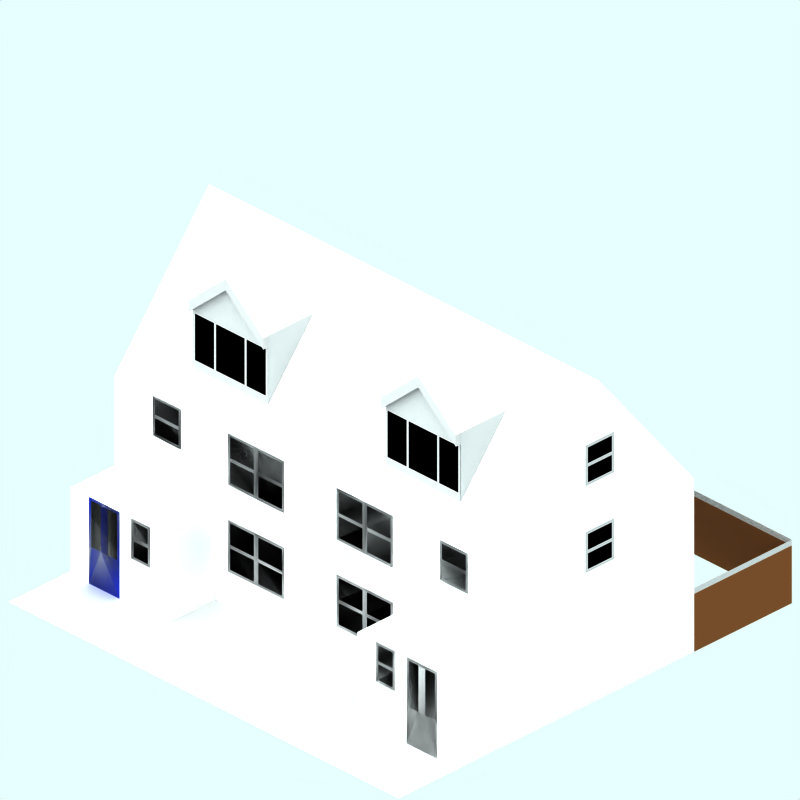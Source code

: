 # Source: 90-semidetatched-house-3f-snow.blend  (saved by Blender 2.48.1; exported with 4.5.12 LTS)
import bpy
from mathutils import Matrix  # noqa: F401  (used for matrix-valued properties, if any)

bpy.ops.wm.read_factory_settings(use_empty=True)
scene = bpy.context.scene
scene.name = 'Scene'

# ---- collections
col_collection_1 = bpy.data.collections.new('Collection 1'); scene.collection.children.link(col_collection_1)
col_collection_2 = bpy.data.collections.new('Collection 2'); scene.collection.children.link(col_collection_2)
col_collection_2.hide_render = True
col_collection_2.hide_viewport = True
col_collection_3 = bpy.data.collections.new('Collection 3'); scene.collection.children.link(col_collection_3)
col_collection_4 = bpy.data.collections.new('Collection 4'); scene.collection.children.link(col_collection_4)
col_collection_4.hide_render = True
col_collection_4.hide_viewport = True

# ---- materials (node trees are filled in below, after node groups)
mat_tiles = bpy.data.materials.new('Tiles')
mat_tiles.alpha_threshold = 0.0
mat_tiles.preview_render_type = 'FLAT'
mat_tiles.diffuse_color = (0.9216, 0.9215, 0.9215, 1.0)
mat_tiles.specular_color = (1.0, 0.9999, 0.9999)
mat_tiles.roughness = 0.5
mat_tiles.line_color = (0.0, 0.0, 0.0, 1.0)
mat_frame = bpy.data.materials.new('Frame')
mat_frame.alpha_threshold = 0.0
mat_frame.preview_render_type = 'CUBE'
mat_frame.diffuse_color = (0.7, 0.6931, 0.6931, 1.0)
mat_frame.specular_color = (1.0, 0.9999, 0.9999)
mat_frame.roughness = 0.5
mat_frame.line_color = (0.0, 0.0, 0.0, 1.0)
mat_interior = bpy.data.materials.new('Interior')
mat_interior.alpha_threshold = 0.0
mat_interior.preview_render_type = 'CUBE'
mat_interior.diffuse_color = (0.0001, 9.999e-05, 9.999e-05, 1.0)
mat_interior.specular_color = (1.0, 0.9999, 0.9999)
mat_interior.roughness = 0.5
mat_interior.line_color = (0.0, 0.0, 0.0, 1.0)
mat_brick = bpy.data.materials.new('Brick')
mat_brick.alpha_threshold = 0.0
mat_brick.preview_render_type = 'CUBE'
mat_brick.diffuse_color = (0.9216, 0.9215, 0.9215, 1.0)
mat_brick.specular_color = (1.0, 0.9999, 0.9999)
mat_brick.roughness = 0.5
mat_brick.line_color = (0.0, 0.0, 0.0, 1.0)
mat_walltiles = bpy.data.materials.new('WallTiles')
mat_walltiles.alpha_threshold = 0.0
mat_walltiles.preview_render_type = 'FLAT'
mat_walltiles.diffuse_color = (0.7, 0.6999, 0.6999, 1.0)
mat_walltiles.roughness = 0.5
mat_walltiles.line_color = (0.0, 0.0, 0.0, 1.0)
mat_feltroof = bpy.data.materials.new('FeltRoof')
mat_feltroof.alpha_threshold = 0.0
mat_feltroof.preview_render_type = 'FLAT'
mat_feltroof.diffuse_color = (0.0001, 9.999e-05, 9.999e-05, 1.0)
mat_feltroof.specular_color = (0.3765, 0.37, 0.37)
mat_feltroof.roughness = 0.5
mat_feltroof.line_color = (0.0, 0.0, 0.0, 1.0)
mat_door1 = bpy.data.materials.new('Door1')
mat_door1.alpha_threshold = 0.0
mat_door1.preview_render_type = 'FLAT'
mat_door1.diffuse_color = (0.1101, 0.1672, 0.7701, 1.0)
mat_door1.roughness = 0.5
mat_door1.line_color = (0.0, 0.0, 0.0, 1.0)
mat_fence = bpy.data.materials.new('Fence')
mat_fence.alpha_threshold = 0.0
mat_fence.preview_render_type = 'FLAT'
mat_fence.diffuse_color = (0.407, 0.2469, 0.1361, 1.0)
mat_fence.roughness = 0.5
mat_fence.line_color = (0.0, 0.0, 0.0, 1.0)
mat_fence_001 = bpy.data.materials.new('Fence.001')
mat_fence_001.alpha_threshold = 0.0
mat_fence_001.preview_render_type = 'FLAT'
mat_fence_001.diffuse_color = (0.6826, 0.6825, 0.6825, 1.0)
mat_fence_001.roughness = 0.5
mat_fence_001.line_color = (0.0, 0.0, 0.0, 1.0)
mat_pavement = bpy.data.materials.new('Pavement')
mat_pavement.alpha_threshold = 0.0
mat_pavement.preview_render_type = 'CUBE'
mat_pavement.diffuse_color = (0.8111, 0.8031, 0.8031, 1.0)
mat_pavement.specular_color = (1.0, 0.9999, 0.9999)
mat_pavement.roughness = 0.5
mat_pavement.line_color = (0.0, 0.0, 0.0, 1.0)
mat_transparent = bpy.data.materials.new('Transparent')
mat_transparent.alpha_threshold = 0.0
mat_transparent.preview_render_type = 'FLAT'
mat_transparent.roughness = 0.5

# ---- material node trees

# ---- world
world_world = bpy.data.worlds.new('World'); scene.world = world_world
world_world.color = (0.9059, 1.0, 1.0)
world_world.use_sun_shadow = False
world_world.sun_shadow_jitter_overblur = 0.0
world_world.cycles.sampling_method = 'MANUAL'
world_world.cycles.sample_map_resolution = 256

# ---- cameras
cam_camera_001 = bpy.data.cameras.new('Camera.001')
cam_camera_001.type = 'ORTHO'
cam_camera_001.passepartout_alpha = 0.2
cam_camera_001.clip_end = 100.0
cam_camera_001.lens = 35.0
cam_camera_001.ortho_scale = 12.0
cam_camera_001.display_size = 5.91
cam_camera_001.show_passepartout = False
cam_camera_001.show_safe_areas = True
cam_camera_001.dof.focus_distance = 0.0
cam_camera_001.dof.aperture_fstop = 128.0

# ---- lights
light_lamp = bpy.data.lights.new('Lamp', 'SUN')
light_lamp.transmission_factor = 0.0
light_lamp.angle = 1.571
light_lamp.energy = 0.025
light_lamp.shadow_buffer_clip_start = 0.5
light_lamp.shadow_soft_size = 1.0
light_lamp.shadow_cascade_max_distance = 1000.0
light_lamp.cycles.use_multiple_importance_sampling = False

# ---- meshes
me_plane_129 = bpy.data.meshes.new('Plane.129')
me_plane_129.from_pydata([(0.2999, -4.096, 0.3835), (-0.3001, -4.096, 0.3835), (-0.3001, -4.096, 0.1835), (0.2999, -4.096, 0.1835), (-0.2501, -4.096, 1.034), (-0.2501, -4.096, 0.4335), (-0.3001, -4.096, 0.3835), (-0.3001, -4.096, 1.084), (0.2999, -4.096, 1.084), (0.2499, -4.096, 1.034), (0.2999, -4.096, 0.3835), (0.2499, -4.096, 0.4335), (-0.2501, -4.096, 0.7669), (-0.2501, -4.096, 0.7002), (0.2499, -4.096, 0.7669), (0.2499, -4.096, 0.7002), (-0.2501, -4.096, 2.534), (-0.2501, -4.096, 1.934), (-0.3001, -4.096, 1.884), (-0.3001, -4.096, 2.584), (0.2999, -4.096, 2.584), (0.2499, -4.096, 2.534), (0.2999, -4.096, 1.884), (0.2499, -4.096, 1.934), (-0.2501, -4.096, 2.267), (-0.2501, -4.096, 2.2), (0.2499, -4.096, 2.267), (0.2499, -4.096, 2.2), (0.2999, -4.096, 1.884), (-0.3001, -4.096, 1.884), (-0.3001, -4.096, 1.684), (0.2999, -4.096, 1.684)], [], [(0, 1, 2, 3), (7, 4, 9, 8), (5, 6, 10, 11), (13, 12, 7, 6), (5, 13, 6), (12, 4, 7), (4, 12, 14, 9), (12, 13, 15, 14), (13, 5, 11, 15), (8, 9, 14, 10), (10, 14, 15, 11), (19, 16, 21, 20), (17, 18, 22, 23), (25, 24, 19, 18), (17, 25, 18), (24, 16, 19), (16, 24, 26, 21), (24, 25, 27, 26), (25, 17, 23, 27), (20, 21, 26, 22), (22, 26, 27, 23), (28, 29, 30, 31)])
me_plane_129.polygons.foreach_set('use_smooth', [1, 0, 0, 0, 0, 0, 0, 0, 0, 0, 0, 0, 0, 0, 0, 0, 0, 0, 0, 0, 0, 1])
me_plane_129.polygons.foreach_set('material_index', [0, 1, 1, 1, 1, 1, 2, 1, 2, 1, 1, 1, 1, 1, 1, 1, 2, 1, 2, 1, 1, 0])
me_plane_129.materials.append(mat_tiles)
me_plane_129.materials.append(mat_frame)
me_plane_129.materials.append(mat_interior)
me_plane_129.use_remesh_preserve_volume = False
me_plane_129.use_remesh_preserve_attributes = False
me_plane_129.use_mirror_vertex_groups = False
me_plane_129.update()
me_plane_125 = bpy.data.meshes.new('Plane.125')
me_plane_125.from_pydata([(0.2999, -4.216, 1.884), (-0.3001, -4.216, 1.884), (-0.3001, -4.216, 1.684), (0.2999, -4.216, 1.684)], [], [(0, 1, 2, 3)])
me_plane_125.polygons.foreach_set('use_smooth', [True] * 1)
me_plane_125.materials.append(mat_tiles)
me_plane_125.use_remesh_preserve_volume = False
me_plane_125.use_remesh_preserve_attributes = False
me_plane_125.use_mirror_vertex_groups = False
me_plane_125.update()
me_plane_124 = bpy.data.meshes.new('Plane.124')
me_plane_124.from_pydata([(-0.2501, 2.534, 4.216), (-0.2501, 1.934, 4.216), (-0.3001, 1.884, 4.216), (-0.3001, 2.584, 4.216), (0.2999, 2.584, 4.216), (0.2499, 2.534, 4.216), (0.2999, 1.884, 4.216), (0.2499, 1.934, 4.216), (-0.2501, 2.267, 4.216), (-0.2501, 2.2, 4.216), (0.2499, 2.267, 4.216), (0.2499, 2.2, 4.216)], [], [(3, 0, 5, 4), (1, 2, 6, 7), (9, 8, 3, 2), (1, 9, 2), (8, 0, 3), (0, 8, 10, 5), (8, 9, 11, 10), (9, 1, 7, 11), (4, 5, 10, 6), (6, 10, 11, 7)])
me_plane_124.polygons.foreach_set('material_index', [0, 0, 0, 0, 0, 1, 0, 1, 0, 0])
me_plane_124.materials.append(mat_frame)
me_plane_124.materials.append(mat_interior)
me_plane_124.use_remesh_preserve_volume = False
me_plane_124.use_remesh_preserve_attributes = False
me_plane_124.use_mirror_vertex_groups = False
me_plane_124.update()
me_plane_123 = bpy.data.meshes.new('Plane.123')
me_plane_123.from_pydata([(-0.2501, 1.034, 4.216), (-0.2501, 0.4335, 4.216), (-0.3001, 0.3835, 4.216), (-0.3001, 1.084, 4.216), (0.2999, 1.084, 4.216), (0.2499, 1.034, 4.216), (0.2999, 0.3835, 4.216), (0.2499, 0.4335, 4.216), (-0.2501, 0.7669, 4.216), (-0.2501, 0.7002, 4.216), (0.2499, 0.7669, 4.216), (0.2499, 0.7002, 4.216)], [], [(3, 0, 5, 4), (1, 2, 6, 7), (9, 8, 3, 2), (1, 9, 2), (8, 0, 3), (0, 8, 10, 5), (8, 9, 11, 10), (9, 1, 7, 11), (4, 5, 10, 6), (6, 10, 11, 7)])
me_plane_123.polygons.foreach_set('material_index', [0, 0, 0, 0, 0, 1, 0, 1, 0, 0])
me_plane_123.materials.append(mat_frame)
me_plane_123.materials.append(mat_interior)
me_plane_123.use_remesh_preserve_volume = False
me_plane_123.use_remesh_preserve_attributes = False
me_plane_123.use_mirror_vertex_groups = False
me_plane_123.update()
me_plane_122 = bpy.data.meshes.new('Plane.122')
me_plane_122.from_pydata([(0.2999, -4.216, 0.3835), (-0.3001, -4.216, 0.3835), (-0.3001, -4.216, 0.1835), (0.2999, -4.216, 0.1835)], [], [(0, 1, 2, 3)])
me_plane_122.polygons.foreach_set('use_smooth', [True] * 1)
me_plane_122.materials.append(mat_tiles)
me_plane_122.use_remesh_preserve_volume = False
me_plane_122.use_remesh_preserve_attributes = False
me_plane_122.use_mirror_vertex_groups = False
me_plane_122.update()
me_plane_121 = bpy.data.meshes.new('Plane.121')
me_plane_121.from_pydata([(2.506, -0.4665, 2.0), (2.506, -1.866, 2.0), (2.456, -1.916, 2.0), (2.456, -0.4165, 2.0), (3.006, -0.4665, 2.0), (2.956, -0.4165, 2.0), (3.006, -1.866, 2.0), (2.956, -1.916, 2.0), (3.056, -0.4665, 2.0), (3.056, -1.866, 2.0), (3.056, -1.916, 2.0), (3.056, -0.4165, 2.0), (3.556, -0.4165, 2.0), (3.506, -0.4665, 2.0), (3.556, -1.916, 2.0), (3.506, -1.866, 2.0)], [], [(0, 3, 2, 1), (3, 0, 4, 5), (1, 2, 7, 6), (5, 4, 8, 11), (6, 7, 10, 9), (4, 6, 9, 8), (11, 8, 13, 12), (9, 10, 14, 15), (12, 13, 15, 14), (0, 1, 6, 4), (9, 15, 13, 8)])
me_plane_121.polygons.foreach_set('material_index', [0, 0, 0, 0, 0, 0, 0, 0, 0, 1, 1])
me_plane_121.materials.append(mat_frame)
me_plane_121.materials.append(mat_interior)
me_plane_121.use_remesh_preserve_volume = False
me_plane_121.use_remesh_preserve_attributes = False
me_plane_121.use_mirror_vertex_groups = False
me_plane_121.update()
me_plane_120 = bpy.data.meshes.new('Plane.120')
me_plane_120.from_pydata([(3.544, -2.0, -0.2165), (2.444, -2.0, -0.2165), (2.444, -2.0, -0.4165), (3.544, -2.0, -0.4165)], [], [(0, 1, 2, 3)])
me_plane_120.polygons.foreach_set('use_smooth', [True] * 1)
me_plane_120.materials.append(mat_tiles)
me_plane_120.use_remesh_preserve_volume = False
me_plane_120.use_remesh_preserve_attributes = False
me_plane_120.use_mirror_vertex_groups = False
me_plane_120.update()
me_plane_119 = bpy.data.meshes.new('Plane.119')
me_plane_119.from_pydata([(-1.106, 0.1835, 2.0), (-1.706, 0.1835, 2.0), (-1.706, -0.01645, 2.0), (-1.106, -0.01645, 2.0), (-1.656, 1.034, 2.0), (-1.656, 0.2335, 2.0), (-1.706, 0.1835, 2.0), (-1.706, 1.084, 2.0), (-1.106, 1.084, 2.0), (-1.156, 1.034, 2.0), (-1.106, 0.1835, 2.0), (-1.156, 0.2335, 2.0), (-1.656, 0.6669, 2.0), (-1.656, 0.6002, 2.0), (-1.156, 0.6669, 2.0), (-1.156, 0.6002, 2.0), (-0.5055, 0.1835, 2.0), (-1.106, 0.1835, 2.0), (-1.106, -0.01645, 2.0), (-0.5055, -0.01645, 2.0), (-1.056, 1.034, 2.0), (-1.056, 0.2335, 2.0), (-1.106, 0.1835, 2.0), (-1.106, 1.084, 2.0), (-0.5055, 1.084, 2.0), (-0.5555, 1.034, 2.0), (-0.5055, 0.1835, 2.0), (-0.5555, 0.2335, 2.0), (-1.056, 0.6669, 2.0), (-1.056, 0.6002, 2.0), (-0.5555, 0.6669, 2.0), (-0.5555, 0.6002, 2.0)], [], [(0, 1, 2, 3), (7, 4, 9, 8), (5, 6, 10, 11), (13, 12, 7, 6), (5, 13, 6), (12, 4, 7), (4, 12, 14, 9), (12, 13, 15, 14), (13, 5, 11, 15), (8, 9, 14, 10), (10, 14, 15, 11), (16, 17, 18, 19), (23, 20, 25, 24), (21, 22, 26, 27), (29, 28, 23, 22), (21, 29, 22), (28, 20, 23), (20, 28, 30, 25), (28, 29, 31, 30), (29, 21, 27, 31), (24, 25, 30, 26), (26, 30, 31, 27)])
me_plane_119.polygons.foreach_set('use_smooth', [1, 0, 0, 0, 0, 0, 0, 0, 0, 0, 0, 1, 0, 0, 0, 0, 0, 0, 0, 0, 0, 0])
me_plane_119.polygons.foreach_set('material_index', [2, 0, 0, 0, 0, 0, 1, 0, 1, 0, 0, 2, 0, 0, 0, 0, 0, 1, 0, 1, 0, 0])
me_plane_119.materials.append(mat_frame)
me_plane_119.materials.append(mat_interior)
me_plane_119.materials.append(mat_tiles)
me_plane_119.use_remesh_preserve_volume = False
me_plane_119.use_remesh_preserve_attributes = False
me_plane_119.use_mirror_vertex_groups = False
me_plane_119.update()
me_plane_118 = bpy.data.meshes.new('Plane.118')
me_plane_118.from_pydata([(-3.006, 0.1835, 2.0), (-3.606, 0.1835, 2.0), (-3.606, -0.01645, 2.0), (-3.006, -0.01645, 2.0), (-3.556, 1.034, 2.0), (-3.556, 0.2335, 2.0), (-3.606, 0.1835, 2.0), (-3.606, 1.084, 2.0), (-3.006, 1.084, 2.0), (-3.056, 1.034, 2.0), (-3.006, 0.1835, 2.0), (-3.056, 0.2335, 2.0), (-3.556, 0.6669, 2.0), (-3.556, 0.6002, 2.0), (-3.056, 0.6669, 2.0), (-3.056, 0.6002, 2.0), (-2.406, 0.1835, 2.0), (-3.006, 0.1835, 2.0), (-3.006, -0.01645, 2.0), (-2.406, -0.01645, 2.0), (-2.956, 1.034, 2.0), (-2.956, 0.2335, 2.0), (-3.006, 0.1835, 2.0), (-3.006, 1.084, 2.0), (-2.406, 1.084, 2.0), (-2.456, 1.034, 2.0), (-2.406, 0.1835, 2.0), (-2.456, 0.2335, 2.0), (-2.956, 0.6669, 2.0), (-2.956, 0.6002, 2.0), (-2.456, 0.6669, 2.0), (-2.456, 0.6002, 2.0)], [], [(0, 1, 2, 3), (7, 4, 9, 8), (5, 6, 10, 11), (13, 12, 7, 6), (5, 13, 6), (12, 4, 7), (4, 12, 14, 9), (12, 13, 15, 14), (13, 5, 11, 15), (8, 9, 14, 10), (10, 14, 15, 11), (16, 17, 18, 19), (23, 20, 25, 24), (21, 22, 26, 27), (29, 28, 23, 22), (21, 29, 22), (28, 20, 23), (20, 28, 30, 25), (28, 29, 31, 30), (29, 21, 27, 31), (24, 25, 30, 26), (26, 30, 31, 27)])
me_plane_118.polygons.foreach_set('use_smooth', [1, 0, 0, 0, 0, 0, 0, 0, 0, 0, 0, 1, 0, 0, 0, 0, 0, 0, 0, 0, 0, 0])
me_plane_118.polygons.foreach_set('material_index', [2, 0, 0, 0, 0, 0, 1, 0, 1, 0, 0, 2, 0, 0, 0, 0, 0, 1, 0, 1, 0, 0])
me_plane_118.materials.append(mat_frame)
me_plane_118.materials.append(mat_interior)
me_plane_118.materials.append(mat_tiles)
me_plane_118.use_remesh_preserve_volume = False
me_plane_118.use_remesh_preserve_attributes = False
me_plane_118.use_mirror_vertex_groups = False
me_plane_118.update()
me_plane_117 = bpy.data.meshes.new('Plane.117')
me_plane_117.from_pydata([(-1.106, -1.316, 2.0), (-1.706, -1.316, 2.0), (-1.706, -1.516, 2.0), (-1.106, -1.516, 2.0), (-1.656, -0.4665, 2.0), (-1.656, -1.266, 2.0), (-1.706, -1.316, 2.0), (-1.706, -0.4165, 2.0), (-1.106, -0.4165, 2.0), (-1.156, -0.4665, 2.0), (-1.106, -1.316, 2.0), (-1.156, -1.266, 2.0), (-1.656, -0.8331, 2.0), (-1.656, -0.8998, 2.0), (-1.156, -0.8331, 2.0), (-1.156, -0.8998, 2.0), (-0.5055, -1.316, 2.0), (-1.106, -1.316, 2.0), (-1.106, -1.516, 2.0), (-0.5055, -1.516, 2.0), (-1.056, -0.4665, 2.0), (-1.056, -1.266, 2.0), (-1.106, -1.316, 2.0), (-1.106, -0.4165, 2.0), (-0.5055, -0.4165, 2.0), (-0.5555, -0.4665, 2.0), (-0.5055, -1.316, 2.0), (-0.5555, -1.266, 2.0), (-1.056, -0.8331, 2.0), (-1.056, -0.8998, 2.0), (-0.5555, -0.8331, 2.0), (-0.5555, -0.8998, 2.0)], [], [(0, 1, 2, 3), (7, 4, 9, 8), (5, 6, 10, 11), (13, 12, 7, 6), (5, 13, 6), (12, 4, 7), (4, 12, 14, 9), (12, 13, 15, 14), (13, 5, 11, 15), (8, 9, 14, 10), (10, 14, 15, 11), (16, 17, 18, 19), (23, 20, 25, 24), (21, 22, 26, 27), (29, 28, 23, 22), (21, 29, 22), (28, 20, 23), (20, 28, 30, 25), (28, 29, 31, 30), (29, 21, 27, 31), (24, 25, 30, 26), (26, 30, 31, 27)])
me_plane_117.polygons.foreach_set('use_smooth', [1, 0, 0, 0, 0, 0, 0, 0, 0, 0, 0, 1, 0, 0, 0, 0, 0, 0, 0, 0, 0, 0])
me_plane_117.polygons.foreach_set('material_index', [2, 0, 0, 0, 0, 0, 1, 0, 1, 0, 0, 2, 0, 0, 0, 0, 0, 1, 0, 1, 0, 0])
me_plane_117.materials.append(mat_frame)
me_plane_117.materials.append(mat_interior)
me_plane_117.materials.append(mat_tiles)
me_plane_117.use_remesh_preserve_volume = False
me_plane_117.use_remesh_preserve_attributes = False
me_plane_117.use_mirror_vertex_groups = False
me_plane_117.update()
me_plane_116 = bpy.data.meshes.new('Plane.116')
me_plane_116.from_pydata([(-1.206, -1.316, 2.0), (-1.806, -1.316, 2.0), (-1.806, -1.516, 2.0), (-1.206, -1.516, 2.0), (-1.756, -0.4665, 2.0), (-1.756, -1.266, 2.0), (-1.806, -1.316, 2.0), (-1.806, -0.4165, 2.0), (-1.206, -0.4165, 2.0), (-1.256, -0.4665, 2.0), (-1.206, -1.316, 2.0), (-1.256, -1.266, 2.0), (-1.756, -0.8331, 2.0), (-1.756, -0.8998, 2.0), (-1.256, -0.8331, 2.0), (-1.256, -0.8998, 2.0), (-0.6055, -1.316, 2.0), (-1.206, -1.316, 2.0), (-1.206, -1.516, 2.0), (-0.6055, -1.516, 2.0), (-1.156, -0.4665, 2.0), (-1.156, -1.266, 2.0), (-1.206, -1.316, 2.0), (-1.206, -0.4165, 2.0), (-0.6055, -0.4165, 2.0), (-0.6555, -0.4665, 2.0), (-0.6055, -1.316, 2.0), (-0.6555, -1.266, 2.0), (-1.156, -0.8331, 2.0), (-1.156, -0.8998, 2.0), (-0.6555, -0.8331, 2.0), (-0.6555, -0.8998, 2.0)], [], [(0, 1, 2, 3), (7, 4, 9, 8), (5, 6, 10, 11), (13, 12, 7, 6), (5, 13, 6), (12, 4, 7), (4, 12, 14, 9), (12, 13, 15, 14), (13, 5, 11, 15), (8, 9, 14, 10), (10, 14, 15, 11), (16, 17, 18, 19), (23, 20, 25, 24), (21, 22, 26, 27), (29, 28, 23, 22), (21, 29, 22), (28, 20, 23), (20, 28, 30, 25), (28, 29, 31, 30), (29, 21, 27, 31), (24, 25, 30, 26), (26, 30, 31, 27)])
me_plane_116.polygons.foreach_set('use_smooth', [1, 0, 0, 0, 0, 0, 0, 0, 0, 0, 0, 1, 0, 0, 0, 0, 0, 0, 0, 0, 0, 0])
me_plane_116.polygons.foreach_set('material_index', [2, 0, 0, 0, 0, 0, 1, 0, 1, 0, 0, 2, 0, 0, 0, 0, 0, 1, 0, 1, 0, 0])
me_plane_116.materials.append(mat_frame)
me_plane_116.materials.append(mat_interior)
me_plane_116.materials.append(mat_tiles)
me_plane_116.use_remesh_preserve_volume = False
me_plane_116.use_remesh_preserve_attributes = False
me_plane_116.use_mirror_vertex_groups = False
me_plane_116.update()
me_plane_115 = bpy.data.meshes.new('Plane.115')
me_plane_115.from_pydata([(-3.106, 0.1835, 2.0), (-3.706, 0.1835, 2.0), (-3.706, -0.01645, 2.0), (-3.106, -0.01645, 2.0), (-3.656, 1.034, 2.0), (-3.656, 0.2335, 2.0), (-3.706, 0.1835, 2.0), (-3.706, 1.084, 2.0), (-3.106, 1.084, 2.0), (-3.156, 1.034, 2.0), (-3.106, 0.1835, 2.0), (-3.156, 0.2335, 2.0), (-3.656, 0.6669, 2.0), (-3.656, 0.6002, 2.0), (-3.156, 0.6669, 2.0), (-3.156, 0.6002, 2.0), (-2.506, 0.1835, 2.0), (-3.106, 0.1835, 2.0), (-3.106, -0.01645, 2.0), (-2.506, -0.01645, 2.0), (-3.056, 1.034, 2.0), (-3.056, 0.2335, 2.0), (-3.106, 0.1835, 2.0), (-3.106, 1.084, 2.0), (-2.506, 1.084, 2.0), (-2.556, 1.034, 2.0), (-2.506, 0.1835, 2.0), (-2.556, 0.2335, 2.0), (-3.056, 0.6669, 2.0), (-3.056, 0.6002, 2.0), (-2.556, 0.6669, 2.0), (-2.556, 0.6002, 2.0)], [], [(0, 1, 2, 3), (7, 4, 9, 8), (5, 6, 10, 11), (13, 12, 7, 6), (5, 13, 6), (12, 4, 7), (4, 12, 14, 9), (12, 13, 15, 14), (13, 5, 11, 15), (8, 9, 14, 10), (10, 14, 15, 11), (16, 17, 18, 19), (23, 20, 25, 24), (21, 22, 26, 27), (29, 28, 23, 22), (21, 29, 22), (28, 20, 23), (20, 28, 30, 25), (28, 29, 31, 30), (29, 21, 27, 31), (24, 25, 30, 26), (26, 30, 31, 27)])
me_plane_115.polygons.foreach_set('use_smooth', [1, 0, 0, 0, 0, 0, 0, 0, 0, 0, 0, 1, 0, 0, 0, 0, 0, 0, 0, 0, 0, 0])
me_plane_115.polygons.foreach_set('material_index', [2, 0, 0, 0, 0, 0, 1, 0, 1, 0, 0, 2, 0, 0, 0, 0, 0, 1, 0, 1, 0, 0])
me_plane_115.materials.append(mat_frame)
me_plane_115.materials.append(mat_interior)
me_plane_115.materials.append(mat_tiles)
me_plane_115.use_remesh_preserve_volume = False
me_plane_115.use_remesh_preserve_attributes = False
me_plane_115.use_mirror_vertex_groups = False
me_plane_115.update()
me_plane_113 = bpy.data.meshes.new('Plane.113')
me_plane_113.from_pydata([(-1.206, 0.1835, 2.0), (-1.806, 0.1835, 2.0), (-1.806, -0.01645, 2.0), (-1.206, -0.01645, 2.0), (-1.756, 1.034, 2.0), (-1.756, 0.2335, 2.0), (-1.806, 0.1835, 2.0), (-1.806, 1.084, 2.0), (-1.206, 1.084, 2.0), (-1.256, 1.034, 2.0), (-1.206, 0.1835, 2.0), (-1.256, 0.2335, 2.0), (-1.756, 0.6669, 2.0), (-1.756, 0.6002, 2.0), (-1.256, 0.6669, 2.0), (-1.256, 0.6002, 2.0), (-0.6055, 0.1835, 2.0), (-1.206, 0.1835, 2.0), (-1.206, -0.01645, 2.0), (-0.6055, -0.01645, 2.0), (-1.156, 1.034, 2.0), (-1.156, 0.2335, 2.0), (-1.206, 0.1835, 2.0), (-1.206, 1.084, 2.0), (-0.6055, 1.084, 2.0), (-0.6555, 1.034, 2.0), (-0.6055, 0.1835, 2.0), (-0.6555, 0.2335, 2.0), (-1.156, 0.6669, 2.0), (-1.156, 0.6002, 2.0), (-0.6555, 0.6669, 2.0), (-0.6555, 0.6002, 2.0)], [], [(0, 1, 2, 3), (7, 4, 9, 8), (5, 6, 10, 11), (13, 12, 7, 6), (5, 13, 6), (12, 4, 7), (4, 12, 14, 9), (12, 13, 15, 14), (13, 5, 11, 15), (8, 9, 14, 10), (10, 14, 15, 11), (16, 17, 18, 19), (23, 20, 25, 24), (21, 22, 26, 27), (29, 28, 23, 22), (21, 29, 22), (28, 20, 23), (20, 28, 30, 25), (28, 29, 31, 30), (29, 21, 27, 31), (24, 25, 30, 26), (26, 30, 31, 27)])
me_plane_113.polygons.foreach_set('use_smooth', [1, 0, 0, 0, 0, 0, 0, 0, 0, 0, 0, 1, 0, 0, 0, 0, 0, 0, 0, 0, 0, 0])
me_plane_113.polygons.foreach_set('material_index', [2, 0, 0, 0, 0, 0, 1, 0, 1, 0, 0, 2, 0, 0, 0, 0, 0, 1, 0, 1, 0, 0])
me_plane_113.materials.append(mat_frame)
me_plane_113.materials.append(mat_interior)
me_plane_113.materials.append(mat_tiles)
me_plane_113.use_remesh_preserve_volume = False
me_plane_113.use_remesh_preserve_attributes = False
me_plane_113.use_mirror_vertex_groups = False
me_plane_113.update()
me_plane_110 = bpy.data.meshes.new('Plane.110')
me_plane_110.from_pydata([(-3.606, -0.4665, 3.0), (-3.606, -1.266, 3.0), (-3.656, -1.316, 3.0), (-3.656, -0.4165, 3.0), (-3.406, -0.4665, 3.0), (-3.356, -0.4165, 3.0), (-3.406, -1.266, 3.0), (-3.256, -0.4665, 3.0), (-3.256, -0.4165, 3.0), (-3.256, -1.266, 3.0), (-3.006, -0.4165, 3.0), (-3.056, -0.4665, 3.0), (-3.006, -1.316, 3.0), (-3.056, -1.266, 3.0), (-3.006, -1.916, 3.0), (-3.656, -1.916, 3.0)], [], [(0, 3, 2, 1), (3, 0, 4, 5), (5, 4, 7, 8), (4, 6, 9, 7), (10, 11, 13, 12), (0, 1, 6, 4), (7, 11, 10, 8), (9, 14, 12, 13), (6, 15, 14, 9), (1, 2, 15, 6), (7, 9, 13, 11)])
me_plane_110.polygons.foreach_set('material_index', [0, 0, 0, 0, 0, 1, 0, 0, 0, 0, 1])
me_plane_110.materials.append(mat_frame)
me_plane_110.materials.append(mat_interior)
me_plane_110.use_remesh_preserve_volume = False
me_plane_110.use_remesh_preserve_attributes = False
me_plane_110.use_mirror_vertex_groups = False
me_plane_110.update()
me_plane_109 = bpy.data.meshes.new('Plane.109')
me_plane_109.from_pydata([(-1.956, -0.4165, 2.0), (-1.956, -1.916, 2.0), (-4.056, -1.916, 2.0), (-4.056, -0.4165, 2.0), (-4.056, -0.4165, 3.0), (-4.056, -1.916, 3.0), (-1.956, -1.916, 3.0), (-1.956, -0.4165, 3.0), (-3.256, 0.08355, 2.0), (-2.756, 0.08355, 2.0)], [], [(0, 3, 2, 1), (4, 8, 9, 7), (0, 9, 8, 3), (4, 7, 6, 5), (2, 3, 4, 5), (3, 8, 4), (0, 7, 9), (0, 1, 6, 7)])
me_plane_109.polygons.foreach_set('material_index', [0, 1, 1, 0, 0, 1, 1, 0])
me_plane_109.materials.append(mat_brick)
me_plane_109.materials.append(mat_tiles)
me_plane_109.use_remesh_preserve_volume = False
me_plane_109.use_remesh_preserve_attributes = False
me_plane_109.use_mirror_vertex_groups = False
me_plane_109.update()
me_plane_108 = bpy.data.meshes.new('Plane.108')
me_plane_108.from_pydata([(-2.356, -3.0, -1.116), (-2.756, -3.0, -1.116), (-2.756, -3.0, -1.316), (-2.356, -3.0, -1.316)], [], [(0, 1, 2, 3)])
me_plane_108.polygons.foreach_set('use_smooth', [True] * 1)
me_plane_108.materials.append(mat_tiles)
me_plane_108.use_remesh_preserve_volume = False
me_plane_108.use_remesh_preserve_attributes = False
me_plane_108.use_mirror_vertex_groups = False
me_plane_108.update()
me_plane_107 = bpy.data.meshes.new('Plane.107')
me_plane_107.from_pydata([(-2.706, -0.4665, 3.0), (-2.706, -1.066, 3.0), (-2.756, -1.116, 3.0), (-2.756, -0.4165, 3.0), (-2.356, -0.4165, 3.0), (-2.406, -0.4665, 3.0), (-2.356, -1.116, 3.0), (-2.406, -1.066, 3.0), (-2.706, -0.7331, 3.0), (-2.706, -0.7998, 3.0), (-2.406, -0.7331, 3.0), (-2.406, -0.7998, 3.0)], [], [(3, 0, 5, 4), (1, 2, 6, 7), (9, 8, 3, 2), (1, 9, 2), (8, 0, 3), (0, 8, 10, 5), (8, 9, 11, 10), (9, 1, 7, 11), (4, 5, 10, 6), (6, 10, 11, 7)])
me_plane_107.polygons.foreach_set('material_index', [0, 0, 0, 0, 0, 1, 0, 1, 0, 0])
me_plane_107.materials.append(mat_frame)
me_plane_107.materials.append(mat_interior)
me_plane_107.use_remesh_preserve_volume = False
me_plane_107.use_remesh_preserve_attributes = False
me_plane_107.use_mirror_vertex_groups = False
me_plane_107.update()
me_plane_106 = bpy.data.meshes.new('Plane.106')
me_plane_106.from_pydata([(-3.256, 1.034, 2.0), (-3.256, 0.4335, 2.0), (-3.306, 0.3835, 2.0), (-3.306, 1.084, 2.0), (-2.706, 1.084, 2.0), (-2.756, 1.034, 2.0), (-2.706, 0.3835, 2.0), (-2.756, 0.4335, 2.0), (-3.256, 0.7669, 2.0), (-3.256, 0.7002, 2.0), (-2.756, 0.7669, 2.0), (-2.756, 0.7002, 2.0)], [], [(3, 0, 5, 4), (1, 2, 6, 7), (9, 8, 3, 2), (1, 9, 2), (8, 0, 3), (0, 8, 10, 5), (8, 9, 11, 10), (9, 1, 7, 11), (4, 5, 10, 6), (6, 10, 11, 7)])
me_plane_106.polygons.foreach_set('material_index', [0, 0, 0, 0, 0, 1, 0, 1, 0, 0])
me_plane_106.materials.append(mat_frame)
me_plane_106.materials.append(mat_interior)
me_plane_106.use_remesh_preserve_volume = False
me_plane_106.use_remesh_preserve_attributes = False
me_plane_106.use_mirror_vertex_groups = False
me_plane_106.update()
me_plane_105 = bpy.data.meshes.new('Plane.105')
me_plane_105.from_pydata([(-2.706, -2.0, 0.3835), (-3.306, -2.0, 0.3835), (-3.306, -2.0, 0.1835), (-2.706, -2.0, 0.1835)], [], [(0, 1, 2, 3)])
me_plane_105.polygons.foreach_set('use_smooth', [True] * 1)
me_plane_105.materials.append(mat_tiles)
me_plane_105.use_remesh_preserve_volume = False
me_plane_105.use_remesh_preserve_attributes = False
me_plane_105.use_mirror_vertex_groups = False
me_plane_105.update()
me_plane_104 = bpy.data.meshes.new('Plane.104')
me_plane_104.from_pydata([(-1.106, -2.0, 0.1835), (-1.706, -2.0, 0.1835), (-1.706, -2.0, -0.01645), (-1.106, -2.0, -0.01645)], [], [(0, 1, 2, 3)])
me_plane_104.polygons.foreach_set('use_smooth', [True] * 1)
me_plane_104.materials.append(mat_tiles)
me_plane_104.use_remesh_preserve_volume = False
me_plane_104.use_remesh_preserve_attributes = False
me_plane_104.use_mirror_vertex_groups = False
me_plane_104.update()
me_plane_103 = bpy.data.meshes.new('Plane.103')
me_plane_103.from_pydata([(-1.656, 1.034, 2.0), (-1.656, 0.2335, 2.0), (-1.706, 0.1835, 2.0), (-1.706, 1.084, 2.0), (-1.106, 1.084, 2.0), (-1.156, 1.034, 2.0), (-1.106, 0.1835, 2.0), (-1.156, 0.2335, 2.0), (-1.656, 0.6669, 2.0), (-1.656, 0.6002, 2.0), (-1.156, 0.6669, 2.0), (-1.156, 0.6002, 2.0)], [], [(3, 0, 5, 4), (1, 2, 6, 7), (9, 8, 3, 2), (1, 9, 2), (8, 0, 3), (0, 8, 10, 5), (8, 9, 11, 10), (9, 1, 7, 11), (4, 5, 10, 6), (6, 10, 11, 7)])
me_plane_103.polygons.foreach_set('material_index', [0, 0, 0, 0, 0, 1, 0, 1, 0, 0])
me_plane_103.materials.append(mat_frame)
me_plane_103.materials.append(mat_interior)
me_plane_103.use_remesh_preserve_volume = False
me_plane_103.use_remesh_preserve_attributes = False
me_plane_103.use_mirror_vertex_groups = False
me_plane_103.update()
me_plane_102 = bpy.data.meshes.new('Plane.102')
me_plane_102.from_pydata([(-0.5055, -2.0, 0.1835), (-1.106, -2.0, 0.1835), (-1.106, -2.0, -0.01645), (-0.5055, -2.0, -0.01645)], [], [(0, 1, 2, 3)])
me_plane_102.polygons.foreach_set('use_smooth', [True] * 1)
me_plane_102.materials.append(mat_tiles)
me_plane_102.use_remesh_preserve_volume = False
me_plane_102.use_remesh_preserve_attributes = False
me_plane_102.use_mirror_vertex_groups = False
me_plane_102.update()
me_plane_101 = bpy.data.meshes.new('Plane.101')
me_plane_101.from_pydata([(-0.5055, -2.0, -1.316), (-1.106, -2.0, -1.316), (-1.106, -2.0, -1.516), (-0.5055, -2.0, -1.516)], [], [(0, 1, 2, 3)])
me_plane_101.polygons.foreach_set('use_smooth', [True] * 1)
me_plane_101.materials.append(mat_tiles)
me_plane_101.use_remesh_preserve_volume = False
me_plane_101.use_remesh_preserve_attributes = False
me_plane_101.use_mirror_vertex_groups = False
me_plane_101.update()
me_plane_100 = bpy.data.meshes.new('Plane.100')
me_plane_100.from_pydata([(-1.106, -2.0, -1.316), (-1.706, -2.0, -1.316), (-1.706, -2.0, -1.516), (-1.106, -2.0, -1.516)], [], [(0, 1, 2, 3)])
me_plane_100.polygons.foreach_set('use_smooth', [True] * 1)
me_plane_100.materials.append(mat_tiles)
me_plane_100.use_remesh_preserve_volume = False
me_plane_100.use_remesh_preserve_attributes = False
me_plane_100.use_mirror_vertex_groups = False
me_plane_100.update()
me_plane_099 = bpy.data.meshes.new('Plane.099')
me_plane_099.from_pydata([(-1.056, 1.034, 2.0), (-1.056, 0.2335, 2.0), (-1.106, 0.1835, 2.0), (-1.106, 1.084, 2.0), (-0.5055, 1.084, 2.0), (-0.5555, 1.034, 2.0), (-0.5055, 0.1835, 2.0), (-0.5555, 0.2335, 2.0), (-1.056, 0.6669, 2.0), (-1.056, 0.6002, 2.0), (-0.5555, 0.6669, 2.0), (-0.5555, 0.6002, 2.0)], [], [(3, 0, 5, 4), (1, 2, 6, 7), (9, 8, 3, 2), (1, 9, 2), (8, 0, 3), (0, 8, 10, 5), (8, 9, 11, 10), (9, 1, 7, 11), (4, 5, 10, 6), (6, 10, 11, 7)])
me_plane_099.polygons.foreach_set('material_index', [0, 0, 0, 0, 0, 1, 0, 1, 0, 0])
me_plane_099.materials.append(mat_frame)
me_plane_099.materials.append(mat_interior)
me_plane_099.use_remesh_preserve_volume = False
me_plane_099.use_remesh_preserve_attributes = False
me_plane_099.use_mirror_vertex_groups = False
me_plane_099.update()
me_plane_098 = bpy.data.meshes.new('Plane.098')
me_plane_098.from_pydata([(-1.056, -0.4665, 2.0), (-1.056, -1.266, 2.0), (-1.106, -1.316, 2.0), (-1.106, -0.4165, 2.0), (-0.5055, -0.4165, 2.0), (-0.5555, -0.4665, 2.0), (-0.5055, -1.316, 2.0), (-0.5555, -1.266, 2.0), (-1.056, -0.8331, 2.0), (-1.056, -0.8998, 2.0), (-0.5555, -0.8331, 2.0), (-0.5555, -0.8998, 2.0)], [], [(3, 0, 5, 4), (1, 2, 6, 7), (9, 8, 3, 2), (1, 9, 2), (8, 0, 3), (0, 8, 10, 5), (8, 9, 11, 10), (9, 1, 7, 11), (4, 5, 10, 6), (6, 10, 11, 7)])
me_plane_098.polygons.foreach_set('material_index', [0, 0, 0, 0, 0, 1, 0, 1, 0, 0])
me_plane_098.materials.append(mat_frame)
me_plane_098.materials.append(mat_interior)
me_plane_098.use_remesh_preserve_volume = False
me_plane_098.use_remesh_preserve_attributes = False
me_plane_098.use_mirror_vertex_groups = False
me_plane_098.update()
me_plane_097 = bpy.data.meshes.new('Plane.097')
me_plane_097.from_pydata([(-1.656, -0.4665, 2.0), (-1.656, -1.266, 2.0), (-1.706, -1.316, 2.0), (-1.706, -0.4165, 2.0), (-1.106, -0.4165, 2.0), (-1.156, -0.4665, 2.0), (-1.106, -1.316, 2.0), (-1.156, -1.266, 2.0), (-1.656, -0.8331, 2.0), (-1.656, -0.8998, 2.0), (-1.156, -0.8331, 2.0), (-1.156, -0.8998, 2.0)], [], [(3, 0, 5, 4), (1, 2, 6, 7), (9, 8, 3, 2), (1, 9, 2), (8, 0, 3), (0, 8, 10, 5), (8, 9, 11, 10), (9, 1, 7, 11), (4, 5, 10, 6), (6, 10, 11, 7)])
me_plane_097.polygons.foreach_set('material_index', [0, 0, 0, 0, 0, 1, 0, 1, 0, 0])
me_plane_097.materials.append(mat_frame)
me_plane_097.materials.append(mat_interior)
me_plane_097.use_remesh_preserve_volume = False
me_plane_097.use_remesh_preserve_attributes = False
me_plane_097.use_mirror_vertex_groups = False
me_plane_097.update()
me_plane_096 = bpy.data.meshes.new('Plane.096')
me_plane_096.from_pydata([(-1.756, -0.4665, 2.0), (-1.756, -1.266, 2.0), (-1.806, -1.316, 2.0), (-1.806, -0.4165, 2.0), (-1.206, -0.4165, 2.0), (-1.256, -0.4665, 2.0), (-1.206, -1.316, 2.0), (-1.256, -1.266, 2.0), (-1.756, -0.8331, 2.0), (-1.756, -0.8998, 2.0), (-1.256, -0.8331, 2.0), (-1.256, -0.8998, 2.0)], [], [(3, 0, 5, 4), (1, 2, 6, 7), (9, 8, 3, 2), (1, 9, 2), (8, 0, 3), (0, 8, 10, 5), (8, 9, 11, 10), (9, 1, 7, 11), (4, 5, 10, 6), (6, 10, 11, 7)])
me_plane_096.polygons.foreach_set('material_index', [0, 0, 0, 0, 0, 1, 0, 1, 0, 0])
me_plane_096.materials.append(mat_frame)
me_plane_096.materials.append(mat_interior)
me_plane_096.use_remesh_preserve_volume = False
me_plane_096.use_remesh_preserve_attributes = False
me_plane_096.use_mirror_vertex_groups = False
me_plane_096.update()
me_plane_095 = bpy.data.meshes.new('Plane.095')
me_plane_095.from_pydata([(-1.156, -0.4665, 2.0), (-1.156, -1.266, 2.0), (-1.206, -1.316, 2.0), (-1.206, -0.4165, 2.0), (-0.6055, -0.4165, 2.0), (-0.6555, -0.4665, 2.0), (-0.6055, -1.316, 2.0), (-0.6555, -1.266, 2.0), (-1.156, -0.8331, 2.0), (-1.156, -0.8998, 2.0), (-0.6555, -0.8331, 2.0), (-0.6555, -0.8998, 2.0)], [], [(3, 0, 5, 4), (1, 2, 6, 7), (9, 8, 3, 2), (1, 9, 2), (8, 0, 3), (0, 8, 10, 5), (8, 9, 11, 10), (9, 1, 7, 11), (4, 5, 10, 6), (6, 10, 11, 7)])
me_plane_095.polygons.foreach_set('material_index', [0, 0, 0, 0, 0, 1, 0, 1, 0, 0])
me_plane_095.materials.append(mat_frame)
me_plane_095.materials.append(mat_interior)
me_plane_095.use_remesh_preserve_volume = False
me_plane_095.use_remesh_preserve_attributes = False
me_plane_095.use_mirror_vertex_groups = False
me_plane_095.update()
me_plane_094 = bpy.data.meshes.new('Plane.094')
me_plane_094.from_pydata([(-1.156, 1.034, 2.0), (-1.156, 0.2335, 2.0), (-1.206, 0.1835, 2.0), (-1.206, 1.084, 2.0), (-0.6055, 1.084, 2.0), (-0.6555, 1.034, 2.0), (-0.6055, 0.1835, 2.0), (-0.6555, 0.2335, 2.0), (-1.156, 0.6669, 2.0), (-1.156, 0.6002, 2.0), (-0.6555, 0.6669, 2.0), (-0.6555, 0.6002, 2.0)], [], [(3, 0, 5, 4), (1, 2, 6, 7), (9, 8, 3, 2), (1, 9, 2), (8, 0, 3), (0, 8, 10, 5), (8, 9, 11, 10), (9, 1, 7, 11), (4, 5, 10, 6), (6, 10, 11, 7)])
me_plane_094.polygons.foreach_set('material_index', [0, 0, 0, 0, 0, 1, 0, 1, 0, 0])
me_plane_094.materials.append(mat_frame)
me_plane_094.materials.append(mat_interior)
me_plane_094.use_remesh_preserve_volume = False
me_plane_094.use_remesh_preserve_attributes = False
me_plane_094.use_mirror_vertex_groups = False
me_plane_094.update()
me_plane_093 = bpy.data.meshes.new('Plane.093')
me_plane_093.from_pydata([(-1.206, -2.0, -1.316), (-1.806, -2.0, -1.316), (-1.806, -2.0, -1.516), (-1.206, -2.0, -1.516)], [], [(0, 1, 2, 3)])
me_plane_093.polygons.foreach_set('use_smooth', [True] * 1)
me_plane_093.materials.append(mat_tiles)
me_plane_093.use_remesh_preserve_volume = False
me_plane_093.use_remesh_preserve_attributes = False
me_plane_093.use_mirror_vertex_groups = False
me_plane_093.update()
me_plane_090 = bpy.data.meshes.new('Plane.090')
me_plane_090.from_pydata([(-0.6055, -2.0, -1.316), (-1.206, -2.0, -1.316), (-1.206, -2.0, -1.516), (-0.6055, -2.0, -1.516)], [], [(0, 1, 2, 3)])
me_plane_090.polygons.foreach_set('use_smooth', [True] * 1)
me_plane_090.materials.append(mat_tiles)
me_plane_090.use_remesh_preserve_volume = False
me_plane_090.use_remesh_preserve_attributes = False
me_plane_090.use_mirror_vertex_groups = False
me_plane_090.update()
me_plane_089 = bpy.data.meshes.new('Plane.089')
me_plane_089.from_pydata([(-0.6055, -2.0, 0.1835), (-1.206, -2.0, 0.1835), (-1.206, -2.0, -0.01645), (-0.6055, -2.0, -0.01645)], [], [(0, 1, 2, 3)])
me_plane_089.polygons.foreach_set('use_smooth', [True] * 1)
me_plane_089.materials.append(mat_tiles)
me_plane_089.use_remesh_preserve_volume = False
me_plane_089.use_remesh_preserve_attributes = False
me_plane_089.use_mirror_vertex_groups = False
me_plane_089.update()
me_plane_087 = bpy.data.meshes.new('Plane.087')
me_plane_087.from_pydata([(-1.756, 1.034, 2.0), (-1.756, 0.2335, 2.0), (-1.806, 0.1835, 2.0), (-1.806, 1.084, 2.0), (-1.206, 1.084, 2.0), (-1.256, 1.034, 2.0), (-1.206, 0.1835, 2.0), (-1.256, 0.2335, 2.0), (-1.756, 0.6669, 2.0), (-1.756, 0.6002, 2.0), (-1.256, 0.6669, 2.0), (-1.256, 0.6002, 2.0)], [], [(3, 0, 5, 4), (1, 2, 6, 7), (9, 8, 3, 2), (1, 9, 2), (8, 0, 3), (0, 8, 10, 5), (8, 9, 11, 10), (9, 1, 7, 11), (4, 5, 10, 6), (6, 10, 11, 7)])
me_plane_087.polygons.foreach_set('material_index', [0, 0, 0, 0, 0, 1, 0, 1, 0, 0])
me_plane_087.materials.append(mat_frame)
me_plane_087.materials.append(mat_interior)
me_plane_087.use_remesh_preserve_volume = False
me_plane_087.use_remesh_preserve_attributes = False
me_plane_087.use_mirror_vertex_groups = False
me_plane_087.update()
me_plane_086 = bpy.data.meshes.new('Plane.086')
me_plane_086.from_pydata([(-1.206, -2.0, 0.1835), (-1.806, -2.0, 0.1835), (-1.806, -2.0, -0.01645), (-1.206, -2.0, -0.01645)], [], [(0, 1, 2, 3)])
me_plane_086.polygons.foreach_set('use_smooth', [True] * 1)
me_plane_086.materials.append(mat_tiles)
me_plane_086.use_remesh_preserve_volume = False
me_plane_086.use_remesh_preserve_attributes = False
me_plane_086.use_mirror_vertex_groups = False
me_plane_086.update()
me_plane_085 = bpy.data.meshes.new('Plane.085')
me_plane_085.from_pydata([(-2.806, -2.0, 0.3835), (-3.406, -2.0, 0.3835), (-3.406, -2.0, 0.1835), (-2.806, -2.0, 0.1835)], [], [(0, 1, 2, 3)])
me_plane_085.polygons.foreach_set('use_smooth', [True] * 1)
me_plane_085.materials.append(mat_tiles)
me_plane_085.use_remesh_preserve_volume = False
me_plane_085.use_remesh_preserve_attributes = False
me_plane_085.use_mirror_vertex_groups = False
me_plane_085.update()
me_plane_084 = bpy.data.meshes.new('Plane.084')
me_plane_084.from_pydata([(-3.356, 1.034, 2.0), (-3.356, 0.4335, 2.0), (-3.406, 0.3835, 2.0), (-3.406, 1.084, 2.0), (-2.806, 1.084, 2.0), (-2.856, 1.034, 2.0), (-2.806, 0.3835, 2.0), (-2.856, 0.4335, 2.0), (-3.356, 0.7669, 2.0), (-3.356, 0.7002, 2.0), (-2.856, 0.7669, 2.0), (-2.856, 0.7002, 2.0)], [], [(3, 0, 5, 4), (1, 2, 6, 7), (9, 8, 3, 2), (1, 9, 2), (8, 0, 3), (0, 8, 10, 5), (8, 9, 11, 10), (9, 1, 7, 11), (4, 5, 10, 6), (6, 10, 11, 7)])
me_plane_084.polygons.foreach_set('material_index', [0, 0, 0, 0, 0, 1, 0, 1, 0, 0])
me_plane_084.materials.append(mat_frame)
me_plane_084.materials.append(mat_interior)
me_plane_084.use_remesh_preserve_volume = False
me_plane_084.use_remesh_preserve_attributes = False
me_plane_084.use_mirror_vertex_groups = False
me_plane_084.update()
me_plane_083 = bpy.data.meshes.new('Plane.083')
me_plane_083.from_pydata([(-2.806, -0.4665, 3.0), (-2.806, -1.066, 3.0), (-2.856, -1.116, 3.0), (-2.856, -0.4165, 3.0), (-2.456, -0.4165, 3.0), (-2.506, -0.4665, 3.0), (-2.456, -1.116, 3.0), (-2.506, -1.066, 3.0), (-2.806, -0.7331, 3.0), (-2.806, -0.7998, 3.0), (-2.506, -0.7331, 3.0), (-2.506, -0.7998, 3.0)], [], [(3, 0, 5, 4), (1, 2, 6, 7), (9, 8, 3, 2), (1, 9, 2), (8, 0, 3), (0, 8, 10, 5), (8, 9, 11, 10), (9, 1, 7, 11), (4, 5, 10, 6), (6, 10, 11, 7)])
me_plane_083.polygons.foreach_set('material_index', [0, 0, 0, 0, 0, 1, 0, 1, 0, 0])
me_plane_083.materials.append(mat_frame)
me_plane_083.materials.append(mat_interior)
me_plane_083.use_remesh_preserve_volume = False
me_plane_083.use_remesh_preserve_attributes = False
me_plane_083.use_mirror_vertex_groups = False
me_plane_083.update()
me_plane_082 = bpy.data.meshes.new('Plane.082')
me_plane_082.from_pydata([(-2.456, -3.0, -1.116), (-2.856, -3.0, -1.116), (-2.856, -3.0, -1.316), (-2.456, -3.0, -1.316)], [], [(0, 1, 2, 3)])
me_plane_082.polygons.foreach_set('use_smooth', [True] * 1)
me_plane_082.materials.append(mat_tiles)
me_plane_082.use_remesh_preserve_volume = False
me_plane_082.use_remesh_preserve_attributes = False
me_plane_082.use_mirror_vertex_groups = False
me_plane_082.update()
me_plane_081 = bpy.data.meshes.new('Plane.081')
me_plane_081.from_pydata([(-2.056, -0.4165, 2.0), (-2.056, -1.916, 2.0), (-4.156, -1.916, 2.0), (-4.156, -0.4165, 2.0), (-4.156, -0.4165, 3.0), (-4.156, -1.916, 3.0), (-2.056, -1.916, 3.0), (-2.056, -0.4165, 3.0), (-3.356, 0.08355, 2.0), (-2.856, 0.08355, 2.0)], [], [(0, 3, 2, 1), (4, 8, 9, 7), (0, 9, 8, 3), (4, 7, 6, 5), (2, 3, 4, 5), (3, 8, 4), (0, 7, 9), (0, 1, 6, 7)])
me_plane_081.polygons.foreach_set('material_index', [0, 1, 1, 0, 0, 1, 1, 0])
me_plane_081.materials.append(mat_brick)
me_plane_081.materials.append(mat_tiles)
me_plane_081.use_remesh_preserve_volume = False
me_plane_081.use_remesh_preserve_attributes = False
me_plane_081.use_mirror_vertex_groups = False
me_plane_081.update()
me_plane_080 = bpy.data.meshes.new('Plane.080')
me_plane_080.from_pydata([(1.194, 2.534, 1.6), (1.194, 1.734, 1.6), (1.144, 1.684, 1.6), (1.144, 2.584, 1.6), (1.594, 2.534, 1.6), (1.544, 2.584, 1.6), (1.594, 1.734, 1.6), (1.544, 1.684, 1.6), (1.644, 2.534, 1.6), (1.644, 2.584, 1.6), (1.644, 1.734, 1.6), (1.644, 1.684, 1.6), (2.244, 2.534, 1.6), (2.244, 2.584, 1.6), (2.244, 1.734, 1.6), (2.244, 1.684, 1.6), (2.294, 2.534, 1.6), (2.294, 2.584, 1.6), (2.294, 1.734, 1.6), (2.294, 1.684, 1.6), (2.744, 2.584, 1.6), (2.694, 2.534, 1.6), (2.744, 1.684, 1.6), (2.694, 1.734, 1.6)], [], [(0, 3, 2, 1), (3, 0, 4, 5), (1, 2, 7, 6), (5, 4, 8, 9), (6, 7, 11, 10), (4, 6, 10, 8), (9, 8, 12, 13), (10, 11, 15, 14), (13, 12, 16, 17), (14, 15, 19, 18), (14, 12, 16, 18), (17, 16, 21, 20), (18, 19, 22, 23), (20, 21, 23, 22), (0, 1, 6, 4), (8, 10, 14, 12), (18, 23, 21, 16)])
me_plane_080.polygons.foreach_set('material_index', [0, 0, 0, 0, 0, 0, 0, 0, 0, 0, 0, 0, 0, 0, 1, 1, 1])
me_plane_080.materials.append(mat_frame)
me_plane_080.materials.append(mat_interior)
me_plane_080.use_remesh_preserve_volume = False
me_plane_080.use_remesh_preserve_attributes = False
me_plane_080.use_mirror_vertex_groups = False
me_plane_080.update()
me_plane_079 = bpy.data.meshes.new('Plane.079')
me_plane_079.from_pydata([(2.744, 5.96e-08, 2.784), (2.744, -1.7, 2.784), (1.144, -1.7, 2.784), (1.144, 4.172e-07, 2.784), (1.944, -1.7, 3.484), (1.944, 2.98e-07, 3.484), (1.144, -1.7, 2.584), (1.944, -1.7, 3.284), (2.744, -1.7, 2.584), (2.744, 5.96e-08, 2.584), (1.144, 4.172e-07, 2.584)], [], [(2, 4, 5, 3), (0, 5, 4, 1), (4, 2, 6, 7), (1, 4, 7, 8), (2, 3, 10, 6), (0, 1, 8, 9)])
me_plane_079.polygons.foreach_set('material_index', [0, 0, 1, 1, 1, 1])
me_plane_079.materials.append(mat_tiles)
me_plane_079.materials.append(mat_frame)
me_plane_079.use_remesh_preserve_volume = False
me_plane_079.use_remesh_preserve_attributes = False
me_plane_079.use_mirror_vertex_groups = False
me_plane_079.update()
me_plane_078 = bpy.data.meshes.new('Plane.078')
me_plane_078.from_pydata([(2.744, -1.6, 2.784), (1.144, -1.6, 2.784), (1.944, -1.6, 3.484), (1.144, -1.6, 2.584), (2.744, -1.6, 2.584)], [], [(0, 1, 3, 4), (0, 2, 1)])
me_plane_078.polygons.foreach_set('use_smooth', [True] * 2)
me_plane_078.materials.append(mat_walltiles)
me_plane_078.use_remesh_preserve_volume = False
me_plane_078.use_remesh_preserve_attributes = False
me_plane_078.use_mirror_vertex_groups = False
me_plane_078.update()
me_plane_077 = bpy.data.meshes.new('Plane.077')
me_plane_077.from_pydata([(2.744, -1.6, 2.584), (1.144, -1.6, 2.584), (1.144, -1.6, 2.384), (2.744, -1.6, 2.384)], [], [(0, 1, 2, 3)])
me_plane_077.polygons.foreach_set('use_smooth', [True] * 1)
me_plane_077.materials.append(mat_walltiles)
me_plane_077.use_remesh_preserve_volume = False
me_plane_077.use_remesh_preserve_attributes = False
me_plane_077.use_mirror_vertex_groups = False
me_plane_077.update()
me_plane_076 = bpy.data.meshes.new('Plane.076')
me_plane_076.from_pydata([(2.744, -1.6, 1.684), (1.144, -1.6, 1.684), (1.144, -1.6, 1.484), (2.744, -1.6, 1.484)], [], [(0, 1, 2, 3)])
me_plane_076.polygons.foreach_set('use_smooth', [True] * 1)
me_plane_076.materials.append(mat_walltiles)
me_plane_076.use_remesh_preserve_volume = False
me_plane_076.use_remesh_preserve_attributes = False
me_plane_076.use_mirror_vertex_groups = False
me_plane_076.update()
me_plane_075 = bpy.data.meshes.new('Plane.075')
me_plane_075.from_pydata([(1.6, 1.145, 2.784), (-0.0003157, 1.145, 2.784), (-0.0003157, 1.145, 1.484), (1.6, 1.145, 1.484)], [], [(0, 1, 2, 3)])
me_plane_075.polygons.foreach_set('use_smooth', [True] * 1)
me_plane_075.materials.append(mat_walltiles)
me_plane_075.use_remesh_preserve_volume = False
me_plane_075.use_remesh_preserve_attributes = False
me_plane_075.use_mirror_vertex_groups = False
me_plane_075.update()
me_plane_074 = bpy.data.meshes.new('Plane.074')
me_plane_074.from_pydata([(1.6, 2.745, 2.784), (-0.0003157, 2.745, 2.784), (-0.0003157, 2.745, 1.484), (1.6, 2.745, 1.484)], [], [(0, 1, 2, 3)])
me_plane_074.polygons.foreach_set('use_smooth', [True] * 1)
me_plane_074.materials.append(mat_walltiles)
me_plane_074.use_remesh_preserve_volume = False
me_plane_074.use_remesh_preserve_attributes = False
me_plane_074.use_mirror_vertex_groups = False
me_plane_074.update()
me_plane_073 = bpy.data.meshes.new('Plane.073')
me_plane_073.from_pydata([(1.6, -1.355, 2.784), (-0.0003154, -1.355, 2.784), (-0.0003154, -1.355, 1.484), (1.6, -1.355, 1.484)], [], [(0, 1, 2, 3)])
me_plane_073.polygons.foreach_set('use_smooth', [True] * 1)
me_plane_073.materials.append(mat_walltiles)
me_plane_073.use_remesh_preserve_volume = False
me_plane_073.use_remesh_preserve_attributes = False
me_plane_073.use_mirror_vertex_groups = False
me_plane_073.update()
me_plane_072 = bpy.data.meshes.new('Plane.072')
me_plane_072.from_pydata([(1.6, -2.955, 2.784), (-0.0003154, -2.955, 2.784), (-0.0003154, -2.955, 1.484), (1.6, -2.955, 1.484)], [], [(0, 1, 2, 3)])
me_plane_072.polygons.foreach_set('use_smooth', [True] * 1)
me_plane_072.materials.append(mat_walltiles)
me_plane_072.use_remesh_preserve_volume = False
me_plane_072.use_remesh_preserve_attributes = False
me_plane_072.use_mirror_vertex_groups = False
me_plane_072.update()
me_plane_070 = bpy.data.meshes.new('Plane.070')
me_plane_070.from_pydata([(3.644, -2.0, -0.2165), (2.544, -2.0, -0.2165), (2.544, -2.0, -0.4165), (3.644, -2.0, -0.4165)], [], [(0, 1, 2, 3)])
me_plane_070.polygons.foreach_set('use_smooth', [True] * 1)
me_plane_070.materials.append(mat_tiles)
me_plane_070.use_remesh_preserve_volume = False
me_plane_070.use_remesh_preserve_attributes = False
me_plane_070.use_mirror_vertex_groups = False
me_plane_070.update()
me_plane_020 = bpy.data.meshes.new('Plane.020')
me_plane_020.from_pydata([(2.606, -0.4665, 2.0), (2.606, -1.866, 2.0), (2.556, -1.916, 2.0), (2.556, -0.4165, 2.0), (3.106, -0.4665, 2.0), (3.056, -0.4165, 2.0), (3.106, -1.866, 2.0), (3.056, -1.916, 2.0), (3.156, -0.4665, 2.0), (3.156, -1.866, 2.0), (3.156, -1.916, 2.0), (3.156, -0.4165, 2.0), (3.656, -0.4165, 2.0), (3.606, -0.4665, 2.0), (3.656, -1.916, 2.0), (3.606, -1.866, 2.0)], [], [(0, 3, 2, 1), (3, 0, 4, 5), (1, 2, 7, 6), (5, 4, 8, 11), (6, 7, 10, 9), (4, 6, 9, 8), (11, 8, 13, 12), (9, 10, 14, 15), (12, 13, 15, 14), (0, 1, 6, 4), (9, 15, 13, 8)])
me_plane_020.polygons.foreach_set('material_index', [0, 0, 0, 0, 0, 0, 0, 0, 0, 1, 1])
me_plane_020.materials.append(mat_frame)
me_plane_020.materials.append(mat_interior)
me_plane_020.use_remesh_preserve_volume = False
me_plane_020.use_remesh_preserve_attributes = False
me_plane_020.use_mirror_vertex_groups = False
me_plane_020.update()
me_plane_012 = bpy.data.meshes.new('Plane.012')
me_plane_012.from_pydata([(0.1555, -2.0, 1.084), (0.0555, -2.0, 1.084), (0.0555, -2.0, -1.916), (0.1555, -2.0, -1.916)], [], [(0, 1, 2, 3)])
me_plane_012.polygons.foreach_set('use_smooth', [True] * 1)
me_plane_012.materials.append(mat_feltroof)
me_plane_012.use_remesh_preserve_volume = False
me_plane_012.use_remesh_preserve_attributes = False
me_plane_012.use_mirror_vertex_groups = False
me_plane_012.update()
me_plane_004 = bpy.data.meshes.new('Plane.004')
me_plane_004.from_pydata([(-3.706, -0.4665, 3.0), (-3.706, -1.266, 3.0), (-3.756, -1.316, 3.0), (-3.756, -0.4165, 3.0), (-3.506, -0.4665, 3.0), (-3.456, -0.4165, 3.0), (-3.506, -1.266, 3.0), (-3.356, -0.4665, 3.0), (-3.356, -0.4165, 3.0), (-3.356, -1.266, 3.0), (-3.106, -0.4165, 3.0), (-3.156, -0.4665, 3.0), (-3.106, -1.316, 3.0), (-3.156, -1.266, 3.0), (-3.106, -1.916, 3.0), (-3.756, -1.916, 3.0)], [], [(0, 3, 2, 1), (3, 0, 4, 5), (5, 4, 7, 8), (4, 6, 9, 7), (10, 11, 13, 12), (0, 1, 6, 4), (7, 11, 10, 8), (9, 14, 12, 13), (6, 15, 14, 9), (1, 2, 15, 6), (7, 9, 13, 11)])
me_plane_004.polygons.foreach_set('material_index', [0, 0, 0, 0, 0, 1, 0, 0, 0, 0, 1])
me_plane_004.materials.append(mat_door1)
me_plane_004.materials.append(mat_interior)
me_plane_004.use_remesh_preserve_volume = False
me_plane_004.use_remesh_preserve_attributes = False
me_plane_004.use_mirror_vertex_groups = False
me_plane_004.update()
me_plane_002 = bpy.data.meshes.new('Plane.002')
me_plane_002.from_pydata([(-1.356, -1.6, 1.684), (-2.956, -1.6, 1.684), (-2.956, -1.6, 1.484), (-1.356, -1.6, 1.484)], [], [(0, 1, 2, 3)])
me_plane_002.polygons.foreach_set('use_smooth', [True] * 1)
me_plane_002.materials.append(mat_walltiles)
me_plane_002.use_remesh_preserve_volume = False
me_plane_002.use_remesh_preserve_attributes = False
me_plane_002.use_mirror_vertex_groups = False
me_plane_002.update()
me_plane_069 = bpy.data.meshes.new('Plane.069')
me_plane_069.from_pydata([(-1.356, -1.6, 2.584), (-2.956, -1.6, 2.584), (-2.956, -1.6, 2.384), (-1.356, -1.6, 2.384)], [], [(0, 1, 2, 3)])
me_plane_069.polygons.foreach_set('use_smooth', [True] * 1)
me_plane_069.materials.append(mat_walltiles)
me_plane_069.use_remesh_preserve_volume = False
me_plane_069.use_remesh_preserve_attributes = False
me_plane_069.use_mirror_vertex_groups = False
me_plane_069.update()
me_plane_068 = bpy.data.meshes.new('Plane.068')
me_plane_068.from_pydata([(-1.356, -1.6, 2.784), (-2.956, -1.6, 2.784), (-2.156, -1.6, 3.484), (-2.956, -1.6, 2.584), (-1.356, -1.6, 2.584)], [], [(0, 1, 3, 4), (0, 2, 1)])
me_plane_068.polygons.foreach_set('use_smooth', [True] * 2)
me_plane_068.materials.append(mat_walltiles)
me_plane_068.use_remesh_preserve_volume = False
me_plane_068.use_remesh_preserve_attributes = False
me_plane_068.use_mirror_vertex_groups = False
me_plane_068.update()
me_plane_067 = bpy.data.meshes.new('Plane.067')
me_plane_067.from_pydata([(-1.356, 5.96e-08, 2.784), (-1.356, -1.7, 2.784), (-2.956, -1.7, 2.784), (-2.956, 4.172e-07, 2.784), (-2.156, -1.7, 3.484), (-2.156, 2.98e-07, 3.484), (-2.956, -1.7, 2.584), (-2.156, -1.7, 3.284), (-1.356, -1.7, 2.584), (-1.356, 5.96e-08, 2.584), (-2.956, 4.172e-07, 2.584)], [], [(2, 4, 5, 3), (0, 5, 4, 1), (4, 2, 6, 7), (1, 4, 7, 8), (2, 3, 10, 6), (0, 1, 8, 9)])
me_plane_067.polygons.foreach_set('material_index', [0, 0, 1, 1, 1, 1])
me_plane_067.materials.append(mat_tiles)
me_plane_067.materials.append(mat_frame)
me_plane_067.use_remesh_preserve_volume = False
me_plane_067.use_remesh_preserve_attributes = False
me_plane_067.use_mirror_vertex_groups = False
me_plane_067.update()
me_plane_019 = bpy.data.meshes.new('Plane.019')
me_plane_019.from_pydata([(-2.906, 2.534, 1.6), (-2.906, 1.734, 1.6), (-2.956, 1.684, 1.6), (-2.956, 2.584, 1.6), (-2.506, 2.534, 1.6), (-2.556, 2.584, 1.6), (-2.506, 1.734, 1.6), (-2.556, 1.684, 1.6), (-2.456, 2.534, 1.6), (-2.456, 2.584, 1.6), (-2.456, 1.734, 1.6), (-2.456, 1.684, 1.6), (-1.856, 2.534, 1.6), (-1.856, 2.584, 1.6), (-1.856, 1.734, 1.6), (-1.856, 1.684, 1.6), (-1.806, 2.534, 1.6), (-1.806, 2.584, 1.6), (-1.806, 1.734, 1.6), (-1.806, 1.684, 1.6), (-1.356, 2.584, 1.6), (-1.406, 2.534, 1.6), (-1.356, 1.684, 1.6), (-1.406, 1.734, 1.6)], [], [(0, 3, 2, 1), (3, 0, 4, 5), (1, 2, 7, 6), (5, 4, 8, 9), (6, 7, 11, 10), (4, 6, 10, 8), (9, 8, 12, 13), (10, 11, 15, 14), (13, 12, 16, 17), (14, 15, 19, 18), (14, 12, 16, 18), (17, 16, 21, 20), (18, 19, 22, 23), (20, 21, 23, 22), (0, 1, 6, 4), (8, 10, 14, 12), (18, 23, 21, 16)])
me_plane_019.polygons.foreach_set('material_index', [0, 0, 0, 0, 0, 0, 0, 0, 0, 0, 0, 0, 0, 0, 1, 1, 1])
me_plane_019.materials.append(mat_frame)
me_plane_019.materials.append(mat_interior)
me_plane_019.use_remesh_preserve_volume = False
me_plane_019.use_remesh_preserve_attributes = False
me_plane_019.use_mirror_vertex_groups = False
me_plane_019.update()
me_plane_017 = bpy.data.meshes.new('Plane.017')
me_plane_017.from_pydata([(4.094, -0.9165, -4.06), (4.094, -1.916, -4.06), (-4.216, -1.916, -4.06), (-4.216, -0.9165, -4.06), (4.094, -0.9165, -2.0), (4.094, -1.916, -2.0), (-4.216, -1.916, -2.0), (-4.216, -0.9165, -2.0), (4.094, -0.8148, -4.06), (-4.216, -0.8148, -4.06), (4.094, -0.8148, -2.0), (-4.216, -0.8148, -2.0)], [], [(0, 3, 2, 1), (0, 1, 5, 4), (2, 3, 7, 6), (3, 0, 8, 9), (0, 4, 10, 8), (7, 3, 9, 11)])
me_plane_017.polygons.foreach_set('material_index', [0, 0, 0, 1, 1, 1])
me_plane_017.materials.append(mat_fence)
me_plane_017.materials.append(mat_fence_001)
me_plane_017.use_remesh_preserve_volume = False
me_plane_017.use_remesh_preserve_attributes = False
me_plane_017.use_mirror_vertex_groups = False
me_plane_017.update()
me_plane_011 = bpy.data.meshes.new('Plane.011')
me_plane_011.from_pydata([(4.094, 1.084, -2.0), (4.094, -1.916, -2.0), (-4.216, -1.916, -2.0), (-4.216, 1.084, -2.0), (-4.216, 1.084, 2.0), (-4.216, -1.916, 2.0), (4.094, -1.916, 2.0), (4.094, 1.084, 2.0), (-4.216, 3.584, -1.629e-07), (4.094, 3.584, -1.629e-07)], [], [(0, 3, 2, 1), (4, 8, 9, 7), (0, 9, 8, 3), (4, 7, 6, 5), (2, 3, 4, 5), (3, 8, 4), (0, 7, 9), (0, 1, 6, 7)])
me_plane_011.polygons.foreach_set('material_index', [0, 1, 1, 0, 0, 0, 0, 0])
me_plane_011.materials.append(mat_brick)
me_plane_011.materials.append(mat_tiles)
me_plane_011.use_remesh_preserve_volume = False
me_plane_011.use_remesh_preserve_attributes = False
me_plane_011.use_mirror_vertex_groups = False
me_plane_011.update()
me_plane_010 = bpy.data.meshes.new('Plane.010')
me_plane_010.from_pydata([(4.095, 3.06, -1.916), (4.095, -4.25, -1.916), (-4.215, -4.25, -1.916), (-4.215, 3.06, -1.916)], [], [(0, 3, 2, 1)])
me_plane_010.materials.append(mat_pavement)
me_plane_010.use_remesh_preserve_volume = False
me_plane_010.use_remesh_preserve_attributes = False
me_plane_010.use_mirror_vertex_groups = False
me_plane_010.update()
me_sphere = bpy.data.meshes.new('Sphere')
me_sphere.from_pydata([(-1.333e-06, 1.25e-06, 31.62), (-22.88, 16.62, 14.14), (8.74, 26.9, 14.14), (28.28, 4.856e-07, 14.14), (-8.74, 26.9, -14.14), (22.88, 16.62, -14.14), (-28.28, -7.508e-07, -14.14), (1.432e-06, -1.515e-06, -31.62), (-13.45, 9.772, 26.9), (5.137, 15.81, 26.9), (-8.313, 25.58, 16.63), (-26.9, 5.941e-07, 16.63), (16.63, 1.043e-06, 26.9), (21.76, 15.81, 16.63), (-30.08, 9.772, -1.941e-06), (-18.59, 25.58, -2.13e-06), (4.973e-08, 31.62, -1.581e-06), (18.59, 25.58, -5.047e-07), (30.08, 9.772, 6.886e-07), (-21.76, 15.81, -16.63), (8.313, 25.58, -16.63), (26.9, -8.593e-07, -16.63), (-16.63, -1.308e-06, -26.9), (-5.137, 15.81, -26.9), (13.45, 9.772, -26.9), (-24.33, 17.68, -2.035e-06), (-20.73, 21.1, 7.071), (-21.46, 21.63, -2.082e-06), (-19.66, 23.34, 3.536), (-22.53, 19.39, 3.536), (-22.9, 19.65, -2.059e-06), (-20.02, 23.61, -2.106e-06), (-20.2, 22.22, 5.303), (-19.12, 24.46, 1.768), (-21.63, 20.25, 5.303), (-23.43, 18.53, 1.768), (-20.56, 22.49, 1.768), (-21.1, 21.37, 3.536), (-22.0, 20.51, 1.768), (-22.18, 20.64, -2.071e-06), (-20.74, 22.62, -2.094e-06), (-19.93, 22.78, 4.419), (-19.39, 23.9, 2.652), (-22.08, 19.82, 4.419), (-22.98, 18.96, 2.652), (-21.01, 22.06, 0.8839), (-20.11, 22.92, 2.652), (-21.82, 20.38, 3.536), (-20.38, 22.36, 3.536), (-21.73, 21.07, 0.8839), (-22.26, 19.95, 2.652), (-20.29, 23.05, 0.8839), (-19.57, 24.04, 0.8839), (-19.84, 23.48, 1.768), (-20.83, 21.93, 2.652), (-21.55, 20.94, 2.652), (-21.28, 21.5, 1.768), (-23.16, 19.09, 0.8839), (-22.45, 20.08, 0.8839), (-22.71, 19.52, 1.768), (-21.37, 20.81, 4.419), (-20.65, 21.8, 4.419), (-20.92, 21.24, 5.303), (-6.725, 4.886, 29.26), (-18.17, 13.2, 20.52), (2.569, 7.906, 29.26), (6.939, 21.36, 20.52), (0.2137, 26.24, 15.38), (-15.6, 21.1, 15.38), (-24.89, 8.312, 15.38), (-29.18, 4.886, -7.071), (-26.48, 13.2, 7.071), (-13.66, 26.24, -7.071), (4.37, 29.26, 7.071), (-4.37, 29.26, -7.071), (13.66, 26.24, 7.071), (20.73, 21.1, -7.071), (-25.02, 7.906, -15.38), (-15.25, 21.36, -15.38), (-0.2137, 26.24, -15.38), (15.6, 21.1, -15.38), (-22.45, -1.03e-06, -20.52), (-8.313, -1.412e-06, -29.26), (-6.939, 21.36, -20.52), (-2.569, 7.906, -29.26), (18.17, 13.2, -20.52), (6.725, 4.886, -29.26), (-10.88, 17.68, 21.76), (-4.156, 12.79, 26.9), (-1.588, 20.7, 21.76), (-20.17, 4.886, 21.76), (-28.49, 4.886, 8.313), (-4.156, 28.6, 8.313), (-13.45, 25.58, 8.313), (-9.294, 28.6, -1.855e-06), (-25.92, 12.79, -8.313), (-20.17, 20.7, -8.313), (4.156, 28.6, -8.313), (9.294, 28.6, -1.043e-06), (13.45, 25.58, -8.313), (-13.45, 15.81, -21.76), (-19.19, 7.906, -21.76), (-10.88, 7.906, -26.9), (10.88, 17.68, -21.76), (1.588, 20.7, -21.76), (4.156, 12.79, -26.9), (-19.08, 24.81, 0.4419)], [], [(9, 13, 12), (3, 12, 13), (18, 3, 13), (13, 17, 18), (21, 18, 5), (30, 25, 19), (26, 32, 10), (25, 35, 1), (34, 26, 1), (31, 40, 19), (40, 27, 19), (27, 39, 19), (39, 30, 19), (32, 41, 10), (41, 28, 10), (28, 42, 10), (42, 33, 10), (51, 36, 45), (45, 40, 51), (31, 51, 40), (40, 45, 27), (51, 31, 52), (52, 53, 51), (36, 51, 53), (53, 52, 33), (42, 28, 46), (46, 53, 42), (33, 42, 53), (53, 46, 36), (54, 36, 46), (46, 48, 54), (37, 54, 48), (48, 46, 28), (54, 37, 55), (55, 56, 54), (36, 54, 56), (56, 55, 38), (49, 27, 45), (45, 56, 49), (38, 49, 56), (56, 45, 36), (50, 38, 55), (55, 47, 50), (29, 50, 47), (47, 55, 37), (30, 57, 25), (57, 35, 25), (57, 30, 58), (58, 59, 57), (35, 57, 59), (59, 58, 38), (50, 29, 44), (44, 59, 50), (38, 50, 59), (59, 44, 35), (49, 38, 58), (58, 39, 49), (27, 49, 39), (39, 58, 30), (60, 34, 43), (43, 47, 60), (37, 60, 47), (47, 43, 29), (60, 37, 61), (61, 62, 60), (34, 60, 62), (62, 61, 32), (34, 62, 26), (62, 32, 26), (41, 32, 61), (61, 48, 41), (28, 41, 48), (48, 61, 37), (35, 44, 1), (44, 29, 1), (29, 43, 1), (43, 34, 1), (68, 10, 87), (87, 64, 68), (1, 68, 64), (64, 87, 8), (88, 8, 87), (87, 89, 88), (9, 88, 89), (89, 87, 10), (67, 2, 66), (66, 89, 67), (10, 67, 89), (89, 66, 9), (88, 9, 65), (65, 63, 88), (8, 88, 63), (65, 0, 63), (90, 11, 69), (69, 64, 90), (8, 90, 64), (64, 69, 1), (9, 66, 13), (66, 2, 13), (0, 65, 12), (65, 9, 12), (91, 14, 71), (71, 69, 91), (11, 91, 69), (69, 71, 1), (92, 16, 73), (73, 67, 92), (10, 92, 67), (67, 73, 2), (92, 10, 93), (93, 94, 92), (16, 92, 94), (94, 93, 15), (72, 4, 74), (74, 94, 72), (15, 72, 94), (94, 74, 16), (17, 76, 18), (76, 5, 18), (2, 75, 13), (75, 17, 13), (77, 19, 95), (95, 70, 77), (6, 77, 70), (70, 95, 14), (78, 4, 72), (72, 96, 78), (19, 78, 96), (96, 72, 15), (79, 20, 97), (97, 74, 79), (4, 79, 74), (74, 97, 16), (98, 16, 97), (97, 99, 98), (17, 98, 99), (99, 97, 20), (80, 5, 76), (76, 99, 80), (20, 80, 99), (99, 76, 17), (98, 17, 75), (75, 73, 98), (16, 98, 73), (73, 75, 2), (100, 23, 83), (83, 78, 100), (19, 100, 78), (78, 83, 4), (100, 19, 101), (101, 102, 100), (23, 100, 102), (102, 101, 22), (82, 7, 84), (84, 102, 82), (22, 82, 102), (102, 84, 23), (81, 22, 101), (101, 77, 81), (6, 81, 77), (77, 101, 19), (103, 24, 85), (85, 80, 103), (20, 103, 80), (80, 85, 5), (103, 20, 104), (104, 105, 103), (24, 103, 105), (105, 104, 23), (84, 7, 86), (86, 105, 84), (23, 84, 105), (105, 86, 24), (83, 23, 104), (104, 79, 83), (4, 83, 79), (79, 104, 20), (5, 85, 21), (85, 24, 21), (14, 95, 25), (95, 19, 25), (1, 71, 25), (71, 14, 25), (10, 68, 26), (68, 1, 26), (19, 96, 31), (96, 15, 31), (15, 93, 33), (93, 10, 33), (52, 106, 33), (106, 15, 33), (15, 106, 31), (106, 52, 31)])
me_sphere.use_remesh_preserve_volume = False
me_sphere.use_remesh_preserve_attributes = False
me_sphere.use_mirror_vertex_groups = False
me_sphere.update()
me_plane = bpy.data.meshes.new('Plane')
me_plane.from_pydata([(4.25, 4.06, 0.0001214), (4.25, -4.25, 0.0001214), (-4.06, -4.25, 0.0001214), (-4.06, 4.06, 0.0001214)], [], [(0, 3, 2, 1)])
me_plane.materials.append(mat_transparent)
me_plane.use_remesh_preserve_volume = False
me_plane.use_remesh_preserve_attributes = False
me_plane.use_mirror_vertex_groups = False
me_plane.update()

# ---- objects
ob_plane_072 = bpy.data.objects.new('Plane.072', me_plane_129)
ob_plane_068 = bpy.data.objects.new('Plane.068', me_plane_125)
ob_plane_067 = bpy.data.objects.new('Plane.067', me_plane_124)
ob_plane_066 = bpy.data.objects.new('Plane.066', me_plane_123)
ob_plane_065 = bpy.data.objects.new('Plane.065', me_plane_122)
ob_plane_064 = bpy.data.objects.new('Plane.064', me_plane_121)
ob_plane_063 = bpy.data.objects.new('Plane.063', me_plane_120)
ob_plane_062 = bpy.data.objects.new('Plane.062', me_plane_119)
ob_plane_061 = bpy.data.objects.new('Plane.061', me_plane_118)
ob_plane_030 = bpy.data.objects.new('Plane.030', me_plane_117)
ob_plane_029 = bpy.data.objects.new('Plane.029', me_plane_116)
ob_plane_028 = bpy.data.objects.new('Plane.028', me_plane_115)
ob_plane_060 = bpy.data.objects.new('Plane.060', me_plane_113)
ob_plane_057 = bpy.data.objects.new('Plane.057', me_plane_110)
ob_plane_056 = bpy.data.objects.new('Plane.056', me_plane_109)
ob_plane_055 = bpy.data.objects.new('Plane.055', me_plane_108)
ob_plane_054 = bpy.data.objects.new('Plane.054', me_plane_107)
ob_plane_053 = bpy.data.objects.new('Plane.053', me_plane_106)
ob_plane_052 = bpy.data.objects.new('Plane.052', me_plane_105)
ob_plane_051 = bpy.data.objects.new('Plane.051', me_plane_104)
ob_plane_050 = bpy.data.objects.new('Plane.050', me_plane_103)
ob_plane_049 = bpy.data.objects.new('Plane.049', me_plane_102)
ob_plane_048 = bpy.data.objects.new('Plane.048', me_plane_101)
ob_plane_047 = bpy.data.objects.new('Plane.047', me_plane_100)
ob_plane_026 = bpy.data.objects.new('Plane.026', me_plane_099)
ob_plane_024 = bpy.data.objects.new('Plane.024', me_plane_098)
ob_plane_023 = bpy.data.objects.new('Plane.023', me_plane_097)
ob_plane_018 = bpy.data.objects.new('Plane.018', me_plane_096)
ob_plane_013 = bpy.data.objects.new('Plane.013', me_plane_095)
ob_plane_007 = bpy.data.objects.new('Plane.007', me_plane_094)
ob_plane_025 = bpy.data.objects.new('Plane.025', me_plane_093)
ob_plane_022 = bpy.data.objects.new('Plane.022', me_plane_090)
ob_plane_020 = bpy.data.objects.new('Plane.020', me_plane_089)
ob_plane_012 = bpy.data.objects.new('Plane.012', me_plane_087)
ob_plane_011 = bpy.data.objects.new('Plane.011', me_plane_086)
ob_plane_010 = bpy.data.objects.new('Plane.010', me_plane_085)
ob_plane_009 = bpy.data.objects.new('Plane.009', me_plane_084)
ob_plane_008 = bpy.data.objects.new('Plane.008', me_plane_083)
ob_plane_005 = bpy.data.objects.new('Plane.005', me_plane_082)
ob_plane_003 = bpy.data.objects.new('Plane.003', me_plane_081)
ob_plane_046 = bpy.data.objects.new('Plane.046', me_plane_080)
ob_plane_045 = bpy.data.objects.new('Plane.045', me_plane_079)
ob_plane_044 = bpy.data.objects.new('Plane.044', me_plane_078)
ob_plane_043 = bpy.data.objects.new('Plane.043', me_plane_077)
ob_plane_042 = bpy.data.objects.new('Plane.042', me_plane_076)
ob_plane_041 = bpy.data.objects.new('Plane.041', me_plane_075)
ob_plane_040 = bpy.data.objects.new('Plane.040', me_plane_074)
ob_plane_039 = bpy.data.objects.new('Plane.039', me_plane_073)
ob_plane_014 = bpy.data.objects.new('Plane.014', me_plane_072)
ob_plane_038 = bpy.data.objects.new('Plane.038', me_plane_070)
ob_plane_031 = bpy.data.objects.new('Plane.031', me_plane_020)
ob_plane_027 = bpy.data.objects.new('Plane.027', me_plane_012)
ob_plane_021 = bpy.data.objects.new('Plane.021', me_plane_004)
ob_plane_019 = bpy.data.objects.new('Plane.019', me_plane_002)
ob_plane_017 = bpy.data.objects.new('Plane.017', me_plane_069)
ob_plane_016 = bpy.data.objects.new('Plane.016', me_plane_068)
ob_plane_015 = bpy.data.objects.new('Plane.015', me_plane_067)
ob_plane_006 = bpy.data.objects.new('Plane.006', me_plane_019)
ob_plane_004 = bpy.data.objects.new('Plane.004', me_plane_017)
ob_plane_002 = bpy.data.objects.new('Plane.002', me_plane_011)
ob_plane_001 = bpy.data.objects.new('Plane.001', me_plane_010)
ob_camera = bpy.data.objects.new('Camera', cam_camera_001)
ob_sphere = bpy.data.objects.new('Sphere', me_sphere)
ob_lamp_001 = bpy.data.objects.new('Lamp.001', light_lamp)
ob_plane = bpy.data.objects.new('Plane', me_plane)

# ---- transforms, parenting, visibility, modifiers, constraints
ob_plane_072.location = (0.1555, 3.12e-09, 1.916)
ob_plane_072.rotation_euler = (0.0, -0.0, -14.14)
ob_plane_072.scale = (1.0, -1.0, 1.0)
ob_plane_072.lock_rotations_4d = False
ob_plane_072.empty_display_type = 'ARROWS'
ob_plane_072.color = (0.0, 0.0, 0.0, 1.0)
ob_plane_072.lineart.crease_threshold = 0.0
ob_plane_068.location = (0.1555, -2.668e-08, 1.916)
ob_plane_068.rotation_euler = (0.0, -0.0, -14.14)
ob_plane_068.lock_rotations_4d = False
ob_plane_068.empty_display_type = 'ARROWS'
ob_plane_068.color = (0.0, 0.0, 0.0, 1.0)
ob_plane_068.lineart.crease_threshold = 0.0
ob_plane_067.location = (0.1555, -2.668e-08, 1.916)
ob_plane_067.rotation_euler = (1.571, -0.0, -14.14)
ob_plane_067.lock_rotations_4d = False
ob_plane_067.empty_display_type = 'ARROWS'
ob_plane_067.color = (0.0, 0.0, 0.0, 1.0)
ob_plane_067.lineart.crease_threshold = 0.0
ob_plane_066.location = (0.1555, -2.668e-08, 1.916)
ob_plane_066.rotation_euler = (1.571, -0.0, -14.14)
ob_plane_066.lock_rotations_4d = False
ob_plane_066.empty_display_type = 'ARROWS'
ob_plane_066.color = (0.0, 0.0, 0.0, 1.0)
ob_plane_066.lineart.crease_threshold = 0.0
ob_plane_065.location = (0.1555, -2.668e-08, 1.916)
ob_plane_065.rotation_euler = (0.0, -0.0, -14.14)
ob_plane_065.lock_rotations_4d = False
ob_plane_065.empty_display_type = 'ARROWS'
ob_plane_065.color = (0.0, 0.0, 0.0, 1.0)
ob_plane_065.lineart.crease_threshold = 0.0
ob_plane_064.location = (0.1555, -2.668e-08, 1.916)
ob_plane_064.rotation_euler = (1.571, 0.0, -9.425)
ob_plane_064.scale = (-1.0, 1.0, 1.0)
ob_plane_064.lock_rotations_4d = False
ob_plane_064.empty_display_type = 'ARROWS'
ob_plane_064.color = (0.0, 0.0, 0.0, 1.0)
ob_plane_064.lineart.crease_threshold = 0.0
ob_plane_063.location = (0.1555, -2.668e-08, 1.916)
ob_plane_063.rotation_euler = (0.0, 0.0, -9.425)
ob_plane_063.scale = (-1.0, 1.0, 1.0)
ob_plane_063.lock_rotations_4d = False
ob_plane_063.empty_display_type = 'ARROWS'
ob_plane_063.color = (0.0, 0.0, 0.0, 1.0)
ob_plane_063.lineart.crease_threshold = 0.0
ob_plane_062.location = (0.1555, -2.668e-08, 1.916)
ob_plane_062.rotation_euler = (1.571, -0.0, -12.57)
ob_plane_062.scale = (-1.0, 1.0, -1.0)
ob_plane_062.lock_rotations_4d = False
ob_plane_062.empty_display_type = 'ARROWS'
ob_plane_062.color = (0.0, 0.0, 0.0, 1.0)
ob_plane_062.lineart.crease_threshold = 0.0
ob_plane_061.location = (0.1555, -2.668e-08, 1.916)
ob_plane_061.rotation_euler = (1.571, -0.0, -12.57)
ob_plane_061.scale = (-1.0, 1.0, -1.0)
ob_plane_061.lock_rotations_4d = False
ob_plane_061.empty_display_type = 'ARROWS'
ob_plane_061.color = (0.0, 0.0, 0.0, 1.0)
ob_plane_061.lineart.crease_threshold = 0.0
ob_plane_030.location = (0.1555, -2.668e-08, 1.916)
ob_plane_030.rotation_euler = (1.571, -0.0, -12.57)
ob_plane_030.scale = (-1.0, 1.0, -1.0)
ob_plane_030.lock_rotations_4d = False
ob_plane_030.empty_display_type = 'ARROWS'
ob_plane_030.color = (0.0, 0.0, 0.0, 1.0)
ob_plane_030.lineart.crease_threshold = 0.0
ob_plane_029.location = (0.1555, -2.668e-08, 1.916)
ob_plane_029.rotation_euler = (1.571, -0.0, -12.57)
ob_plane_029.scale = (1.0, 1.0, -1.0)
ob_plane_029.lock_rotations_4d = False
ob_plane_029.empty_display_type = 'ARROWS'
ob_plane_029.color = (0.0, 0.0, 0.0, 1.0)
ob_plane_029.lineart.crease_threshold = 0.0
ob_plane_028.location = (0.1555, -2.668e-08, 1.916)
ob_plane_028.rotation_euler = (1.571, -0.0, -12.57)
ob_plane_028.scale = (1.0, 1.0, -1.0)
ob_plane_028.lock_rotations_4d = False
ob_plane_028.empty_display_type = 'ARROWS'
ob_plane_028.color = (0.0, 0.0, 0.0, 1.0)
ob_plane_028.lineart.crease_threshold = 0.0
ob_plane_060.location = (0.1555, -2.668e-08, 1.916)
ob_plane_060.rotation_euler = (1.571, -0.0, -12.57)
ob_plane_060.scale = (1.0, 1.0, -1.0)
ob_plane_060.lock_rotations_4d = False
ob_plane_060.empty_display_type = 'ARROWS'
ob_plane_060.color = (0.0, 0.0, 0.0, 1.0)
ob_plane_060.lineart.crease_threshold = 0.0
ob_plane_057.location = (0.1555, -2.668e-08, 1.916)
ob_plane_057.rotation_euler = (1.571, -0.0, -12.57)
ob_plane_057.scale = (-1.0, 1.0, 1.0)
ob_plane_057.lock_rotations_4d = False
ob_plane_057.empty_display_type = 'ARROWS'
ob_plane_057.color = (0.0, 0.0, 0.0, 1.0)
ob_plane_057.lineart.crease_threshold = 0.0
ob_plane_056.location = (0.1555, -2.668e-08, 1.916)
ob_plane_056.rotation_euler = (1.571, -0.0, -12.57)
ob_plane_056.scale = (-1.0, 1.0, 1.0)
ob_plane_056.lock_rotations_4d = False
ob_plane_056.empty_display_type = 'ARROWS'
ob_plane_056.color = (0.0, 0.0, 0.0, 1.0)
ob_plane_056.lineart.crease_threshold = 0.0
ob_plane_055.location = (0.1555, -2.668e-08, 1.916)
ob_plane_055.rotation_euler = (0.0, -0.0, -12.57)
ob_plane_055.scale = (-1.0, 1.0, 1.0)
ob_plane_055.lock_rotations_4d = False
ob_plane_055.empty_display_type = 'ARROWS'
ob_plane_055.color = (0.0, 0.0, 0.0, 1.0)
ob_plane_055.lineart.crease_threshold = 0.0
ob_plane_054.location = (0.1555, -2.668e-08, 1.916)
ob_plane_054.rotation_euler = (1.571, -0.0, -12.57)
ob_plane_054.scale = (-1.0, 1.0, 1.0)
ob_plane_054.lock_rotations_4d = False
ob_plane_054.empty_display_type = 'ARROWS'
ob_plane_054.color = (0.0, 0.0, 0.0, 1.0)
ob_plane_054.lineart.crease_threshold = 0.0
ob_plane_053.location = (0.1555, -2.668e-08, 1.916)
ob_plane_053.rotation_euler = (1.571, -0.0, -12.57)
ob_plane_053.scale = (-1.0, 1.0, 1.0)
ob_plane_053.lock_rotations_4d = False
ob_plane_053.empty_display_type = 'ARROWS'
ob_plane_053.color = (0.0, 0.0, 0.0, 1.0)
ob_plane_053.lineart.crease_threshold = 0.0
ob_plane_052.location = (0.1555, -2.668e-08, 1.916)
ob_plane_052.rotation_euler = (0.0, -0.0, -12.57)
ob_plane_052.scale = (-1.0, 1.0, 1.0)
ob_plane_052.lock_rotations_4d = False
ob_plane_052.empty_display_type = 'ARROWS'
ob_plane_052.color = (0.0, 0.0, 0.0, 1.0)
ob_plane_052.lineart.crease_threshold = 0.0
ob_plane_051.location = (0.1555, -2.668e-08, 1.916)
ob_plane_051.rotation_euler = (0.0, -0.0, -12.57)
ob_plane_051.scale = (-1.0, 1.0, 1.0)
ob_plane_051.lock_rotations_4d = False
ob_plane_051.empty_display_type = 'ARROWS'
ob_plane_051.color = (0.0, 0.0, 0.0, 1.0)
ob_plane_051.lineart.crease_threshold = 0.0
ob_plane_050.location = (0.1555, -2.668e-08, 1.916)
ob_plane_050.rotation_euler = (1.571, -0.0, -12.57)
ob_plane_050.scale = (-1.0, 1.0, 1.0)
ob_plane_050.lock_rotations_4d = False
ob_plane_050.empty_display_type = 'ARROWS'
ob_plane_050.color = (0.0, 0.0, 0.0, 1.0)
ob_plane_050.lineart.crease_threshold = 0.0
ob_plane_049.location = (0.1555, -2.668e-08, 1.916)
ob_plane_049.rotation_euler = (0.0, -0.0, -12.57)
ob_plane_049.scale = (-1.0, 1.0, 1.0)
ob_plane_049.lock_rotations_4d = False
ob_plane_049.empty_display_type = 'ARROWS'
ob_plane_049.color = (0.0, 0.0, 0.0, 1.0)
ob_plane_049.lineart.crease_threshold = 0.0
ob_plane_048.location = (0.1555, -2.668e-08, 1.916)
ob_plane_048.rotation_euler = (0.0, -0.0, -12.57)
ob_plane_048.scale = (-1.0, 1.0, 1.0)
ob_plane_048.lock_rotations_4d = False
ob_plane_048.empty_display_type = 'ARROWS'
ob_plane_048.color = (0.0, 0.0, 0.0, 1.0)
ob_plane_048.lineart.crease_threshold = 0.0
ob_plane_047.location = (0.1555, -2.668e-08, 1.916)
ob_plane_047.rotation_euler = (0.0, -0.0, -12.57)
ob_plane_047.scale = (-1.0, 1.0, 1.0)
ob_plane_047.lock_rotations_4d = False
ob_plane_047.empty_display_type = 'ARROWS'
ob_plane_047.color = (0.0, 0.0, 0.0, 1.0)
ob_plane_047.lineart.crease_threshold = 0.0
ob_plane_026.location = (0.1555, -2.668e-08, 1.916)
ob_plane_026.rotation_euler = (1.571, -0.0, -12.57)
ob_plane_026.scale = (-1.0, 1.0, 1.0)
ob_plane_026.lock_rotations_4d = False
ob_plane_026.empty_display_type = 'ARROWS'
ob_plane_026.color = (0.0, 0.0, 0.0, 1.0)
ob_plane_026.lineart.crease_threshold = 0.0
ob_plane_024.location = (0.1555, -2.668e-08, 1.916)
ob_plane_024.rotation_euler = (1.571, -0.0, -12.57)
ob_plane_024.scale = (-1.0, 1.0, 1.0)
ob_plane_024.lock_rotations_4d = False
ob_plane_024.empty_display_type = 'ARROWS'
ob_plane_024.color = (0.0, 0.0, 0.0, 1.0)
ob_plane_024.lineart.crease_threshold = 0.0
ob_plane_023.location = (0.1555, -2.668e-08, 1.916)
ob_plane_023.rotation_euler = (1.571, -0.0, -12.57)
ob_plane_023.scale = (-1.0, 1.0, 1.0)
ob_plane_023.lock_rotations_4d = False
ob_plane_023.empty_display_type = 'ARROWS'
ob_plane_023.color = (0.0, 0.0, 0.0, 1.0)
ob_plane_023.lineart.crease_threshold = 0.0
ob_plane_018.location = (0.1555, -2.668e-08, 1.916)
ob_plane_018.rotation_euler = (1.571, -0.0, -12.57)
ob_plane_018.lock_rotations_4d = False
ob_plane_018.empty_display_type = 'ARROWS'
ob_plane_018.color = (0.0, 0.0, 0.0, 1.0)
ob_plane_018.lineart.crease_threshold = 0.0
ob_plane_013.location = (0.1555, -2.668e-08, 1.916)
ob_plane_013.rotation_euler = (1.571, -0.0, -12.57)
ob_plane_013.lock_rotations_4d = False
ob_plane_013.empty_display_type = 'ARROWS'
ob_plane_013.color = (0.0, 0.0, 0.0, 1.0)
ob_plane_013.lineart.crease_threshold = 0.0
ob_plane_007.location = (0.1555, -2.668e-08, 1.916)
ob_plane_007.rotation_euler = (1.571, -0.0, -12.57)
ob_plane_007.lock_rotations_4d = False
ob_plane_007.empty_display_type = 'ARROWS'
ob_plane_007.color = (0.0, 0.0, 0.0, 1.0)
ob_plane_007.lineart.crease_threshold = 0.0
ob_plane_025.location = (0.1555, -2.668e-08, 1.916)
ob_plane_025.rotation_euler = (0.0, -0.0, -12.57)
ob_plane_025.lock_rotations_4d = False
ob_plane_025.empty_display_type = 'ARROWS'
ob_plane_025.color = (0.0, 0.0, 0.0, 1.0)
ob_plane_025.lineart.crease_threshold = 0.0
ob_plane_022.location = (0.1555, -2.668e-08, 1.916)
ob_plane_022.rotation_euler = (0.0, -0.0, -12.57)
ob_plane_022.lock_rotations_4d = False
ob_plane_022.empty_display_type = 'ARROWS'
ob_plane_022.color = (0.0, 0.0, 0.0, 1.0)
ob_plane_022.lineart.crease_threshold = 0.0
ob_plane_020.location = (0.1555, -2.668e-08, 1.916)
ob_plane_020.rotation_euler = (0.0, -0.0, -12.57)
ob_plane_020.lock_rotations_4d = False
ob_plane_020.empty_display_type = 'ARROWS'
ob_plane_020.color = (0.0, 0.0, 0.0, 1.0)
ob_plane_020.lineart.crease_threshold = 0.0
ob_plane_012.location = (0.1555, -2.668e-08, 1.916)
ob_plane_012.rotation_euler = (1.571, -0.0, -12.57)
ob_plane_012.lock_rotations_4d = False
ob_plane_012.empty_display_type = 'ARROWS'
ob_plane_012.color = (0.0, 0.0, 0.0, 1.0)
ob_plane_012.lineart.crease_threshold = 0.0
ob_plane_011.location = (0.1555, -2.668e-08, 1.916)
ob_plane_011.rotation_euler = (0.0, -0.0, -12.57)
ob_plane_011.lock_rotations_4d = False
ob_plane_011.empty_display_type = 'ARROWS'
ob_plane_011.color = (0.0, 0.0, 0.0, 1.0)
ob_plane_011.lineart.crease_threshold = 0.0
ob_plane_010.location = (0.1555, -2.668e-08, 1.916)
ob_plane_010.rotation_euler = (0.0, -0.0, -12.57)
ob_plane_010.lock_rotations_4d = False
ob_plane_010.empty_display_type = 'ARROWS'
ob_plane_010.color = (0.0, 0.0, 0.0, 1.0)
ob_plane_010.lineart.crease_threshold = 0.0
ob_plane_009.location = (0.1555, -2.668e-08, 1.916)
ob_plane_009.rotation_euler = (1.571, -0.0, -12.57)
ob_plane_009.lock_rotations_4d = False
ob_plane_009.empty_display_type = 'ARROWS'
ob_plane_009.color = (0.0, 0.0, 0.0, 1.0)
ob_plane_009.lineart.crease_threshold = 0.0
ob_plane_008.location = (0.1555, -2.668e-08, 1.916)
ob_plane_008.rotation_euler = (1.571, -0.0, -12.57)
ob_plane_008.lock_rotations_4d = False
ob_plane_008.empty_display_type = 'ARROWS'
ob_plane_008.color = (0.0, 0.0, 0.0, 1.0)
ob_plane_008.lineart.crease_threshold = 0.0
ob_plane_005.location = (0.1555, -2.668e-08, 1.916)
ob_plane_005.rotation_euler = (0.0, -0.0, -12.57)
ob_plane_005.lock_rotations_4d = False
ob_plane_005.empty_display_type = 'ARROWS'
ob_plane_005.color = (0.0, 0.0, 0.0, 1.0)
ob_plane_005.lineart.crease_threshold = 0.0
ob_plane_003.location = (0.1555, 3.12e-09, 1.916)
ob_plane_003.rotation_euler = (1.571, -0.0, -12.57)
ob_plane_003.lock_rotations_4d = False
ob_plane_003.empty_display_type = 'ARROWS'
ob_plane_003.color = (0.0, 0.0, 0.0, 1.0)
ob_plane_003.lineart.crease_threshold = 0.0
ob_plane_046.location = (0.1555, -2.668e-08, 1.916)
ob_plane_046.rotation_euler = (1.571, -0.0, -12.57)
ob_plane_046.lock_rotations_4d = False
ob_plane_046.empty_display_type = 'ARROWS'
ob_plane_046.color = (0.0, 0.0, 0.0, 1.0)
ob_plane_046.lineart.crease_threshold = 0.0
ob_plane_045.location = (0.1555, -2.668e-08, 1.916)
ob_plane_045.rotation_euler = (0.0, -0.0, -12.57)
ob_plane_045.lock_rotations_4d = False
ob_plane_045.empty_display_type = 'ARROWS'
ob_plane_045.color = (0.0, 0.0, 0.0, 1.0)
ob_plane_045.lineart.crease_threshold = 0.0
ob_plane_044.location = (0.1555, -2.668e-08, 1.916)
ob_plane_044.rotation_euler = (0.0, -0.0, -12.57)
ob_plane_044.lock_rotations_4d = False
ob_plane_044.empty_display_type = 'ARROWS'
ob_plane_044.color = (0.0, 0.0, 0.0, 1.0)
ob_plane_044.lineart.crease_threshold = 0.0
ob_plane_043.location = (0.1555, -2.668e-08, 1.916)
ob_plane_043.rotation_euler = (0.0, -0.0, -12.57)
ob_plane_043.lock_rotations_4d = False
ob_plane_043.empty_display_type = 'ARROWS'
ob_plane_043.color = (0.0, 0.0, 0.0, 1.0)
ob_plane_043.lineart.crease_threshold = 0.0
ob_plane_042.location = (0.1555, -2.668e-08, 1.916)
ob_plane_042.rotation_euler = (0.0, -0.0, -12.57)
ob_plane_042.lock_rotations_4d = False
ob_plane_042.empty_display_type = 'ARROWS'
ob_plane_042.color = (0.0, 0.0, 0.0, 1.0)
ob_plane_042.lineart.crease_threshold = 0.0
ob_plane_041.location = (0.1555, -2.668e-08, 1.916)
ob_plane_041.rotation_euler = (0.0, -0.0, -14.14)
ob_plane_041.lock_rotations_4d = False
ob_plane_041.empty_display_type = 'ARROWS'
ob_plane_041.color = (0.0, 0.0, 0.0, 1.0)
ob_plane_041.lineart.crease_threshold = 0.0
ob_plane_040.location = (0.1555, -2.668e-08, 1.916)
ob_plane_040.rotation_euler = (0.0, -0.0, -14.14)
ob_plane_040.lock_rotations_4d = False
ob_plane_040.empty_display_type = 'ARROWS'
ob_plane_040.color = (0.0, 0.0, 0.0, 1.0)
ob_plane_040.lineart.crease_threshold = 0.0
ob_plane_039.location = (0.1555, -2.668e-08, 1.916)
ob_plane_039.rotation_euler = (0.0, -0.0, -14.14)
ob_plane_039.lock_rotations_4d = False
ob_plane_039.empty_display_type = 'ARROWS'
ob_plane_039.color = (0.0, 0.0, 0.0, 1.0)
ob_plane_039.lineart.crease_threshold = 0.0
ob_plane_014.location = (0.1555, -2.668e-08, 1.916)
ob_plane_014.rotation_euler = (0.0, -0.0, -14.14)
ob_plane_014.lock_rotations_4d = False
ob_plane_014.empty_display_type = 'ARROWS'
ob_plane_014.color = (0.0, 0.0, 0.0, 1.0)
ob_plane_014.lineart.crease_threshold = 0.0
ob_plane_038.location = (0.1555, -2.668e-08, 1.916)
ob_plane_038.rotation_euler = (0.0, 0.0, -9.425)
ob_plane_038.lock_rotations_4d = False
ob_plane_038.empty_display_type = 'ARROWS'
ob_plane_038.color = (0.0, 0.0, 0.0, 1.0)
ob_plane_038.lineart.crease_threshold = 0.0
ob_plane_031.location = (0.1555, -2.668e-08, 1.916)
ob_plane_031.rotation_euler = (1.571, 0.0, -9.425)
ob_plane_031.lock_rotations_4d = False
ob_plane_031.empty_display_type = 'ARROWS'
ob_plane_031.color = (0.0, 0.0, 0.0, 1.0)
ob_plane_031.lineart.crease_threshold = 0.0
ob_plane_027.location = (0.1555, -2.668e-08, 1.916)
ob_plane_027.rotation_euler = (0.0, 0.0, -9.425)
ob_plane_027.lock_rotations_4d = False
ob_plane_027.empty_display_type = 'ARROWS'
ob_plane_027.color = (0.0, 0.0, 0.0, 1.0)
ob_plane_027.lineart.crease_threshold = 0.0
ob_plane_021.location = (0.1555, -2.668e-08, 1.916)
ob_plane_021.rotation_euler = (1.571, -0.0, -12.57)
ob_plane_021.lock_rotations_4d = False
ob_plane_021.empty_display_type = 'ARROWS'
ob_plane_021.color = (0.0, 0.0, 0.0, 1.0)
ob_plane_021.lineart.crease_threshold = 0.0
ob_plane_019.location = (0.1555, -2.668e-08, 1.916)
ob_plane_019.rotation_euler = (0.0, -0.0, -12.57)
ob_plane_019.lock_rotations_4d = False
ob_plane_019.empty_display_type = 'ARROWS'
ob_plane_019.color = (0.0, 0.0, 0.0, 1.0)
ob_plane_019.lineart.crease_threshold = 0.0
ob_plane_017.location = (0.1555, -2.668e-08, 1.916)
ob_plane_017.rotation_euler = (0.0, -0.0, -12.57)
ob_plane_017.lock_rotations_4d = False
ob_plane_017.empty_display_type = 'ARROWS'
ob_plane_017.color = (0.0, 0.0, 0.0, 1.0)
ob_plane_017.lineart.crease_threshold = 0.0
ob_plane_016.location = (0.1555, -2.668e-08, 1.916)
ob_plane_016.rotation_euler = (0.0, -0.0, -12.57)
ob_plane_016.lock_rotations_4d = False
ob_plane_016.empty_display_type = 'ARROWS'
ob_plane_016.color = (0.0, 0.0, 0.0, 1.0)
ob_plane_016.lineart.crease_threshold = 0.0
ob_plane_015.location = (0.1555, -2.668e-08, 1.916)
ob_plane_015.rotation_euler = (0.0, -0.0, -12.57)
ob_plane_015.lock_rotations_4d = False
ob_plane_015.empty_display_type = 'ARROWS'
ob_plane_015.color = (0.0, 0.0, 0.0, 1.0)
ob_plane_015.lineart.crease_threshold = 0.0
ob_plane_006.location = (0.1555, -2.668e-08, 1.916)
ob_plane_006.rotation_euler = (1.571, -0.0, -12.57)
ob_plane_006.lock_rotations_4d = False
ob_plane_006.empty_display_type = 'ARROWS'
ob_plane_006.color = (0.0, 0.0, 0.0, 1.0)
ob_plane_006.lineart.crease_threshold = 0.0
ob_plane_004.location = (0.1555, 0.0, 1.916)
ob_plane_004.rotation_euler = (1.571, -0.0, -12.57)
ob_plane_004.lock_rotations_4d = False
ob_plane_004.empty_display_type = 'ARROWS'
ob_plane_004.color = (0.0, 0.0, 0.0, 1.0)
ob_plane_004.lineart.crease_threshold = 0.0
ob_plane_002.location = (0.1555, 3.12e-09, 1.916)
ob_plane_002.rotation_euler = (1.571, -0.0, -12.57)
ob_plane_002.lock_rotations_4d = False
ob_plane_002.empty_display_type = 'ARROWS'
ob_plane_002.color = (0.0, 0.0, 0.0, 1.0)
ob_plane_002.lineart.crease_threshold = 0.0
ob_plane_001.location = (0.1555, 3.12e-09, 1.916)
ob_plane_001.rotation_euler = (0.0, -0.0, -12.57)
ob_plane_001.lock_rotations_4d = False
ob_plane_001.empty_display_type = 'ARROWS'
ob_plane_001.color = (0.0, 0.0, 0.0, 1.0)
ob_plane_001.lineart.crease_threshold = 0.0
ob_camera.location = (10.0, -10.0, 11.6)
ob_camera.rotation_euler = (1.047, 0.0, 0.7854)
ob_camera.lock_rotations_4d = False
ob_camera.empty_display_type = 'ARROWS'
ob_camera.color = (0.0, 0.0, 0.0, 1.0)
ob_camera.lineart.crease_threshold = 0.0
ob_sphere.location = (-0.02993, 0.1261, 0.07312)
ob_sphere.rotation_euler = (1.571, -0.0, 1.571)
ob_sphere.lock_rotations_4d = False
ob_sphere.empty_display_type = 'ARROWS'
ob_sphere.color = (0.0, 0.0, 0.0, 1.0)
ob_sphere.show_instancer_for_render = False
ob_sphere.instance_type = 'VERTS'
ob_sphere.use_instance_vertices_rotation = True
ob_sphere.lineart.crease_threshold = 0.0
ob_lamp_001.parent = ob_sphere
ob_lamp_001.matrix_parent_inverse = Matrix(((-4.371e-08, 1.0, -2.118e-22, -0.1261), (4.371e-08, 1.911e-15, 1.0, -0.07312), (1.0, 4.371e-08, -4.371e-08, 0.02993), (0.0, 0.0, 0.0, 1.0)))
ob_lamp_001.location = (-0.02993, 0.1261, 0.07312)
ob_lamp_001.rotation_euler = (1.571, -0.0, 1.571)
ob_lamp_001.lock_rotations_4d = False
ob_lamp_001.empty_display_type = 'ARROWS'
ob_lamp_001.color = (0.0, 0.0, 0.0, 1.0)
ob_lamp_001.lineart.crease_threshold = 0.0
ob_plane.location = (0.0, 0.0, 0.0)
ob_plane.lock_rotations_4d = False
ob_plane.empty_display_type = 'ARROWS'
ob_plane.color = (0.0, 0.0, 0.0, 1.0)
ob_plane.lineart.crease_threshold = 0.0

# ---- collection membership
col_collection_1.objects.link(ob_plane_072)
col_collection_1.objects.link(ob_plane_068)
col_collection_1.objects.link(ob_plane_067)
col_collection_1.objects.link(ob_plane_066)
col_collection_1.objects.link(ob_plane_065)
col_collection_1.objects.link(ob_plane_064)
col_collection_1.objects.link(ob_plane_063)
col_collection_1.objects.link(ob_plane_062)
col_collection_1.objects.link(ob_plane_061)
col_collection_1.objects.link(ob_plane_030)
col_collection_1.objects.link(ob_plane_029)
col_collection_1.objects.link(ob_plane_028)
col_collection_1.objects.link(ob_plane_060)
col_collection_1.objects.link(ob_plane_057)
col_collection_1.objects.link(ob_plane_056)
col_collection_1.objects.link(ob_plane_055)
col_collection_1.objects.link(ob_plane_054)
col_collection_1.objects.link(ob_plane_053)
col_collection_1.objects.link(ob_plane_052)
col_collection_1.objects.link(ob_plane_051)
col_collection_1.objects.link(ob_plane_050)
col_collection_1.objects.link(ob_plane_049)
col_collection_1.objects.link(ob_plane_048)
col_collection_1.objects.link(ob_plane_047)
col_collection_1.objects.link(ob_plane_026)
col_collection_1.objects.link(ob_plane_024)
col_collection_1.objects.link(ob_plane_023)
col_collection_1.objects.link(ob_plane_018)
col_collection_1.objects.link(ob_plane_013)
col_collection_1.objects.link(ob_plane_007)
col_collection_1.objects.link(ob_plane_025)
col_collection_1.objects.link(ob_plane_022)
col_collection_1.objects.link(ob_plane_020)
col_collection_1.objects.link(ob_plane_012)
col_collection_1.objects.link(ob_plane_011)
col_collection_1.objects.link(ob_plane_010)
col_collection_1.objects.link(ob_plane_009)
col_collection_1.objects.link(ob_plane_008)
col_collection_1.objects.link(ob_plane_005)
col_collection_1.objects.link(ob_plane_003)
col_collection_1.objects.link(ob_plane_046)
col_collection_1.objects.link(ob_plane_045)
col_collection_1.objects.link(ob_plane_044)
col_collection_1.objects.link(ob_plane_043)
col_collection_1.objects.link(ob_plane_042)
col_collection_1.objects.link(ob_plane_041)
col_collection_1.objects.link(ob_plane_040)
col_collection_1.objects.link(ob_plane_039)
col_collection_1.objects.link(ob_plane_014)
col_collection_1.objects.link(ob_plane_038)
col_collection_1.objects.link(ob_plane_031)
col_collection_1.objects.link(ob_plane_027)
col_collection_1.objects.link(ob_plane_021)
col_collection_1.objects.link(ob_plane_019)
col_collection_1.objects.link(ob_plane_017)
col_collection_1.objects.link(ob_plane_016)
col_collection_1.objects.link(ob_plane_015)
col_collection_1.objects.link(ob_plane_006)
col_collection_1.objects.link(ob_plane_004)
col_collection_1.objects.link(ob_plane_002)
col_collection_1.objects.link(ob_plane_001)
col_collection_2.objects.link(ob_camera)
col_collection_3.objects.link(ob_sphere)
col_collection_3.objects.link(ob_lamp_001)
col_collection_4.objects.link(ob_plane)

# ---- scene / render settings (as saved in the file)
scene.camera = ob_camera
scene.frame_start = 1; scene.frame_end = 250; scene.frame_set(2)
scene.render.engine = 'BLENDER_EEVEE_NEXT'
scene.render.image_settings.color_mode = 'RGB'
scene.render.image_settings.compression = 90
scene.render.resolution_x = 128
scene.render.resolution_y = 128
scene.render.pixel_aspect_x = 100.0
scene.render.pixel_aspect_y = 100.0
scene.render.fps = 25
scene.render.dither_intensity = 0.0
scene.render.use_compositing = False
scene.render.use_sequencer = False
scene.render.bake_margin = 2
scene.render.bake_bias = 0.0
scene.render.use_stamp_time = False
scene.render.use_stamp_date = False
scene.render.use_stamp_frame = False
scene.render.use_stamp_camera = False
scene.render.use_stamp_scene = False
scene.render.use_stamp_filename = False
scene.render.use_stamp_render_time = False
scene.render.stamp_font_size = 0
scene.cycles.use_denoising = False
scene.cycles.samples = 10
scene.cycles.sampling_pattern = 'TABULATED_SOBOL'
scene.cycles.light_sampling_threshold = 0.0
scene.cycles.use_adaptive_sampling = False
scene.cycles.use_light_tree = False
scene.cycles.blur_glossy = 0.0
scene.cycles.volume_bounces = 1
scene.cycles.pixel_filter_type = 'GAUSSIAN'
scene.cycles.sample_clamp_indirect = 0.0
scene.view_settings.view_transform = 'Raw'
bpy.context.view_layer.update()
